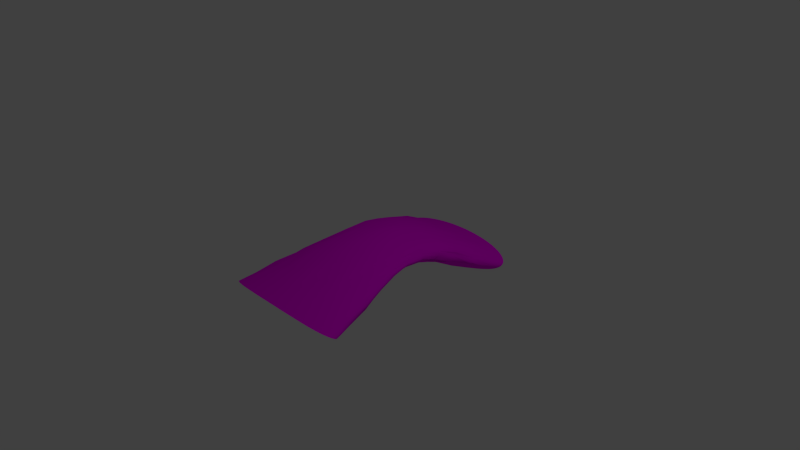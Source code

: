# Source: bridge.blend  (saved by Blender 2.72.0; exported with 4.5.12 LTS)
import bpy
from mathutils import Matrix  # noqa: F401  (used for matrix-valued properties, if any)

bpy.ops.wm.read_factory_settings(use_empty=True)
scene = bpy.context.scene
scene.name = 'Scene'

# ---- collections
col_collection_1 = bpy.data.collections.new('Collection 1'); scene.collection.children.link(col_collection_1)

# ---- images (referenced by path relative to the original .blend; pixels are not part of the script)
import os
ASSET_DIR = os.environ.get("B2B_ASSET_DIR", "")  # directory of the original .blend (textures are referenced by path, not embedded)
HERE = os.path.dirname(os.path.abspath(__file__))  # packed textures are extracted next to this script under _unpacked/

def load_image(name, relpath, width, height, colorspace="sRGB"):
    """Load a texture the original file referenced (path relative to the .blend, or extracted next to this script)."""
    p = next((c for c in (os.path.join(HERE, relpath), os.path.join(ASSET_DIR, relpath)) if relpath and os.path.exists(c)), "")
    if p:
        img = bpy.data.images.load(p, check_existing=True)
        img.name = name
    else:  # same state as the original file: an image datablock whose file is absent (Cycles renders it pink)
        img = bpy.data.images.new(name, width, height)
        img.source = "FILE"
        img.filepath = "//" + (relpath or name)
    img.colorspace_settings.name = colorspace
    return img
img_tex_medium_png_002 = load_image('tex_medium.png.002', 'tex_medium.png', 1024, 1024, 'sRGB')

# ---- materials (node trees are filled in below, after node groups)
mat_bridge_material = bpy.data.materials.new('Bridge-material')
mat_bridge_material.alpha_threshold = 0.0
mat_bridge_material.roughness = 0.5

# ---- material node trees
mat_bridge_material.use_nodes = True; mat_bridge_material.node_tree.nodes.clear()
_N = mat_bridge_material.node_tree.nodes; _L = mat_bridge_material.node_tree.links
n0 = _N.new('ShaderNodeOutputMaterial'); n0.name = 'Material Output'; n0.location = (300, 300)
n1 = _N.new('ShaderNodeBsdfDiffuse'); n1.name = 'Diffuse BSDF'; n1.location = (100, 300)
n2 = _N.new('ShaderNodeTexImage'); n2.name = 'Image Texture'; n2.location = (-90, 300)
n2.width = 140
n2.image = img_tex_medium_png_002
_L.new(n1.outputs[0], n0.inputs[0])
_L.new(n2.outputs[0], n1.inputs[0])
n0.is_active_output = True

# ---- world
world_world = bpy.data.worlds.new('World'); scene.world = world_world
world_world.color = (0.05088, 0.05088, 0.05088)
world_world.use_sun_shadow = False
world_world.sun_shadow_jitter_overblur = 0.0
world_world.cycles.sampling_method = 'MANUAL'
world_world.cycles.sample_map_resolution = 256

# ---- cameras
cam_camera = bpy.data.cameras.new('Camera')
cam_camera.clip_end = 100.0
cam_camera.lens = 35.0
cam_camera.sensor_width = 32.0
cam_camera.sensor_height = 18.0
cam_camera.ortho_scale = 7.314
cam_camera.dof.focus_distance = 0.0

# ---- lights
light_lamp = bpy.data.lights.new('Lamp', 'POINT')
light_lamp.transmission_factor = 0.0
light_lamp.cutoff_distance = 30.0
light_lamp.energy = 100.0
light_lamp.shadow_buffer_clip_start = 1.001
light_lamp.shadow_soft_size = 0.1
light_lamp.shadow_maximum_resolution = 0.006
light_lamp.use_absolute_resolution = True
light_lamp.cycles.use_multiple_importance_sampling = False

# ---- meshes
me_cylinder = bpy.data.meshes.new('Cylinder')
me_cylinder.from_pydata([(0.08983, -0.4151, 1.096), (0.2662, -0.4369, 1.092), (0.4328, -0.4784, 1.083), (0.5833, -0.5361, 1.07), (0.7119, -0.6056, 1.052), (0.8134, -0.6828, 1.03), (0.8836, -0.7641, 1.004), (0.9195, -0.8474, 0.9761), (0.9195, -0.9312, 0.9471), (0.8836, -1.014, 0.9189), (0.8134, -1.096, 0.8931), (0.7119, -1.173, 0.8709), (0.5833, -1.242, 0.8531), (0.4328, -1.3, 0.8399), (0.2662, -1.342, 0.8313), (0.08983, -1.363, 0.827), (-0.08983, -1.363, 0.827), (-0.2662, -1.342, 0.8313), (-0.4328, -1.3, 0.8399), (-0.5833, -1.242, 0.8531), (-0.7119, -1.173, 0.8709), (-0.8134, -1.096, 0.8931), (-0.8836, -1.014, 0.9189), (-0.9195, -0.9312, 0.9471), (-0.9195, -0.8474, 0.9761), (-0.8836, -0.7641, 1.004), (-0.8134, -0.6828, 1.03), (-0.7119, -0.6056, 1.052), (-0.5833, -0.5361, 1.07), (-0.4328, -0.4784, 1.083), (-0.08983, -0.4151, 1.096), (-0.2662, -0.4369, 1.092), (0.08983, -0.9338, -0.9942), (0.04223, -0.6931, -0.8651), (0.04423, -0.3079, -0.6845), (0.04314, 0.02198, -0.5001), (0.05377, 0.3294, -0.3262), (0.005981, 0.5349, -0.1229), (0.003123, 0.548, 0.06923), (0.00516, 0.4228, 0.3257), (0.01447, 0.2501, 0.4857), (0.03328, -0.0001095, 0.7335), (0.04223, -0.2554, 0.9448), (0.2662, -0.9548, -0.99), (0.2093, -0.7095, -0.8622), (0.1954, -0.338, -0.6601), (0.166, 0.05349, -0.5087), (0.1614, 0.2901, -0.3218), (0.1453, 0.4849, -0.1242), (0.1409, 0.5099, 0.08495), (0.156, 0.4112, 0.2978), (0.159, 0.2441, 0.5031), (0.1909, -0.04517, 0.6999), (0.2093, -0.2723, 0.9417), (0.4328, -0.9949, -0.9815), (0.369, -0.7464, -0.8553), (0.3337, -0.3977, -0.7002), (0.3126, -0.003451, -0.4939), (0.2445, 0.3014, -0.3034), (0.2313, 0.4208, -0.1131), (0.2663, 0.4831, 0.09076), (0.2342, 0.3855, 0.2593), (0.2901, 0.1906, 0.523), (0.3433, -0.06448, 0.7076), (0.369, -0.3102, 0.9345), (0.5833, -1.05, -0.9685), (0.5154, -0.8004, -0.8441), (0.4966, -0.4619, -0.6631), (0.4109, -0.05898, -0.4859), (0.3761, 0.2291, -0.3047), (0.3267, 0.3657, -0.09256), (0.35, 0.3992, 0.09538), (0.3936, 0.3014, 0.2819), (0.4133, 0.1225, 0.5003), (0.4457, -0.1424, 0.7088), (0.5154, -0.366, 0.923), (0.7119, -1.117, -0.9509), (0.643, -0.8672, -0.8286), (0.5984, -0.4907, -0.6893), (0.5444, -0.1064, -0.466), (0.4682, 0.1429, -0.3146), (0.4528, 0.3139, -0.1064), (0.4501, 0.3157, 0.07287), (0.4459, 0.2273, 0.2689), (0.5165, 0.02959, 0.4747), (0.58, -0.1924, 0.6989), (0.643, -0.4352, 0.907), (0.8134, -1.19, -0.9291), (0.7464, -0.9426, -0.809), (0.7033, -0.5491, -0.6153), (0.6061, -0.2185, -0.4683), (0.567, 0.0405, -0.3279), (0.5558, 0.2283, -0.1066), (0.5544, 0.2081, 0.09436), (0.5676, 0.1365, 0.2883), (0.5807, -0.02629, 0.4705), (0.6573, -0.2866, 0.7053), (0.7464, -0.5138, 0.8868), (0.8836, -1.267, -0.9037), (0.8212, -1.023, -0.7859), (0.745, -0.6644, -0.6082), (0.7008, -0.3138, -0.4383), (0.6281, -0.06463, -0.273), (0.5754, 0.1144, -0.07811), (0.6003, 0.1042, 0.04115), (0.6405, 0.03768, 0.2511), (0.6698, -0.09204, 0.4509), (0.742, -0.3959, 0.6878), (0.8212, -0.5978, 0.8628), (0.9195, -1.345, -0.8759), (0.864, -1.106, -0.7602), (0.7858, -0.7619, -0.5976), (0.6822, -0.3998, -0.4313), (0.6432, -0.1409, -0.2728), (0.6067, -0.01634, -0.1317), (0.6134, -0.004694, 0.04689), (0.6744, -0.0477, 0.2769), (0.732, -0.2341, 0.4277), (0.8004, -0.456, 0.6026), (0.864, -0.6846, 0.8363), (0.9195, -1.424, -0.8473), (0.8726, -1.189, -0.7334), (0.8257, -0.8616, -0.5641), (0.6917, -0.4902, -0.4211), (0.6545, -0.2373, -0.2645), (0.6368, -0.08401, -0.1125), (0.6285, -0.07054, 0.0704), (0.6747, -0.1399, 0.2258), (0.7324, -0.3158, 0.3968), (0.7931, -0.5789, 0.575), (0.8726, -0.7723, 0.8086), (0.8836, -1.502, -0.8196), (0.8468, -1.273, -0.707), (0.7853, -0.928, -0.5486), (0.6954, -0.6235, -0.3934), (0.6158, -0.3557, -0.2354), (0.5981, -0.1798, -0.1026), (0.5758, -0.1934, 0.04964), (0.6162, -0.2551, 0.2488), (0.67, -0.4521, 0.3983), (0.7726, -0.6263, 0.5941), (0.8468, -0.8598, 0.7812), (0.8134, -1.579, -0.7942), (0.7876, -1.354, -0.6824), (0.7216, -1.06, -0.5442), (0.6431, -0.7024, -0.3774), (0.627, -0.4324, -0.2272), (0.5607, -0.3174, -0.09754), (0.5373, -0.3142, 0.02953), (0.5427, -0.3954, 0.2065), (0.6417, -0.5171, 0.3557), (0.7461, -0.7752, 0.5676), (0.7876, -0.9455, 0.7558), (0.7119, -1.652, -0.7723), (0.698, -1.433, -0.6609), (0.6366, -1.122, -0.5038), (0.5832, -0.776, -0.362), (0.5075, -0.5511, -0.2261), (0.4988, -0.3752, -0.1029), (0.4896, -0.3879, 0.04306), (0.5025, -0.4699, 0.1806), (0.5659, -0.6107, 0.3553), (0.631, -0.839, 0.5464), (0.698, -1.027, 0.7336), (0.5833, -1.719, -0.7548), (0.5819, -1.504, -0.6434), (0.5268, -1.221, -0.5005), (0.4558, -0.8885, -0.3596), (0.4157, -0.6457, -0.2004), (0.4069, -0.4969, -0.1406), (0.3904, -0.5086, 0.05262), (0.4511, -0.5766, 0.1984), (0.4593, -0.7133, 0.3462), (0.5519, -0.8902, 0.5169), (0.5819, -1.102, 0.7155), (0.4328, -1.774, -0.7418), (0.4442, -1.565, -0.6301), (0.3872, -1.25, -0.4872), (0.3571, -0.9189, -0.356), (0.312, -0.7214, -0.1897), (0.3026, -0.5788, -0.0917), (0.3013, -0.5567, 0.02323), (0.3053, -0.6418, 0.1526), (0.3842, -0.7845, 0.3202), (0.4332, -0.954, 0.5234), (0.4442, -1.165, 0.7017), (0.2662, -1.814, -0.7333), (0.2904, -1.611, -0.621), (0.2548, -1.299, -0.4722), (0.2169, -1.011, -0.3667), (0.2127, -0.7747, -0.204), (0.2033, -0.6628, -0.1089), (0.2029, -0.6081, 0.02704), (0.2024, -0.6875, 0.1598), (0.2037, -0.8406, 0.3287), (0.2633, -1.021, 0.4987), (0.2904, -1.212, 0.6924), (0.08983, -1.835, -0.7291), (0.1263, -1.638, -0.6161), (0.11, -1.321, -0.4704), (0.0942, -1.035, -0.3458), (0.09086, -0.7884, -0.2125), (0.08257, -0.6616, -0.09043), (0.1066, -0.6423, 0.06817), (0.09903, -0.7129, 0.1795), (0.1058, -0.8573, 0.3393), (0.1017, -1.043, 0.5119), (0.1263, -1.24, 0.6873), (-0.08983, -1.835, -0.7291), (-0.04223, -1.644, -0.6151), (-0.01002, -1.313, -0.4656), (-0.03678, -1.036, -0.34), (0.009788, -0.8225, -0.2084), (-0.04823, -0.6569, -0.09307), (-0.01375, -0.6298, -0.0004341), (-0.06047, -0.7246, 0.1465), (-0.0358, -0.8629, 0.3185), (-0.03342, -1.053, 0.5002), (-0.04223, -1.245, 0.6863), (-0.2662, -1.814, -0.7333), (-0.2093, -1.627, -0.6181), (-0.1813, -1.307, -0.4712), (-0.1621, -1.005, -0.3486), (-0.1534, -0.7744, -0.2145), (-0.1756, -0.6637, -0.09382), (-0.1456, -0.6168, 0.008526), (-0.1379, -0.6927, 0.1598), (-0.1631, -0.8433, 0.3202), (-0.1846, -1.042, 0.5078), (-0.2093, -1.228, 0.6893), (-0.4328, -1.774, -0.7418), (-0.369, -1.59, -0.625), (-0.377, -1.27, -0.4759), (-0.2907, -1.005, -0.3413), (-0.2895, -0.7758, -0.2176), (-0.2511, -0.6391, -0.06139), (-0.2455, -0.6061, 0.001457), (-0.2786, -0.6431, 0.1671), (-0.2589, -0.7912, 0.3364), (-0.3351, -1.002, 0.509), (-0.369, -1.191, 0.6965), (-0.5833, -1.719, -0.7548), (-0.5154, -1.536, -0.6362), (-0.4622, -1.224, -0.4888), (-0.4128, -0.9101, -0.3578), (-0.366, -0.6718, -0.2259), (-0.3865, -0.5632, -0.0769), (-0.3517, -0.4943, 0.05247), (-0.3697, -0.6041, 0.1719), (-0.4076, -0.7379, 0.3394), (-0.4656, -0.9383, 0.4966), (-0.5154, -1.135, 0.708), (-0.7119, -1.652, -0.7723), (-0.643, -1.47, -0.6516), (-0.5593, -1.145, -0.4937), (-0.5226, -0.8137, -0.36), (-0.5043, -0.5561, -0.239), (-0.4668, -0.4801, -0.1356), (-0.4097, -0.4487, 0.02588), (-0.4692, -0.5241, 0.1818), (-0.5185, -0.6608, 0.35), (-0.57, -0.8415, 0.5503), (-0.643, -1.066, 0.724), (-0.8134, -1.579, -0.7942), (-0.7464, -1.394, -0.6712), (-0.6804, -1.058, -0.4981), (-0.6131, -0.7394, -0.3882), (-0.5243, -0.5024, -0.1987), (-0.5204, -0.3715, -0.102), (-0.5261, -0.3229, 0.07142), (-0.5554, -0.418, 0.1943), (-0.6241, -0.5762, 0.3597), (-0.6941, -0.7814, 0.583), (-0.7464, -0.987, 0.7443), (-0.8836, -1.502, -0.8196), (-0.8212, -1.314, -0.6944), (-0.7476, -0.9725, -0.518), (-0.6818, -0.6421, -0.3749), (-0.6293, -0.4311, -0.2549), (-0.5674, -0.3071, -0.08617), (-0.624, -0.2412, 0.03071), (-0.584, -0.3336, 0.202), (-0.6707, -0.4797, 0.3821), (-0.7774, -0.6997, 0.5628), (-0.8212, -0.903, 0.7682), (-0.9195, -1.424, -0.8473), (-0.864, -1.231, -0.72), (-0.7794, -0.8941, -0.5593), (-0.7022, -0.556, -0.4006), (-0.632, -0.2889, -0.2671), (-0.6164, -0.1621, -0.1036), (-0.603, -0.1692, 0.0366), (-0.6502, -0.2209, 0.2218), (-0.7178, -0.3988, 0.3854), (-0.7807, -0.6026, 0.5938), (-0.864, -0.8162, 0.7947), (-0.9195, -1.345, -0.8759), (-0.8726, -1.147, -0.7469), (-0.7836, -0.8109, -0.633), (-0.717, -0.4595, -0.4303), (-0.6566, -0.1954, -0.2613), (-0.64, -0.04652, -0.1143), (-0.6278, -0.07095, 0.0892), (-0.636, -0.1009, 0.2713), (-0.7298, -0.2689, 0.4185), (-0.7987, -0.5114, 0.6127), (-0.8726, -0.7284, 0.8225), (-0.8836, -1.267, -0.9037), (-0.8468, -1.064, -0.7733), (-0.7993, -0.7132, -0.6094), (-0.7222, -0.3436, -0.4611), (-0.6272, -0.09283, -0.2808), (-0.5963, 0.02943, -0.09062), (-0.5699, 0.06056, 0.0544), (-0.6263, -0.01855, 0.2539), (-0.6995, -0.1707, 0.4381), (-0.7418, -0.4088, 0.6499), (-0.8468, -0.641, 0.8498), (-0.8134, -1.19, -0.9291), (-0.7876, -0.9824, -0.7979), (-0.7137, -0.5979, -0.6302), (-0.6574, -0.2777, -0.4739), (-0.5918, 0.007494, -0.2756), (-0.546, 0.1675, -0.112), (-0.5455, 0.1583, 0.04749), (-0.5702, 0.1129, 0.2575), (-0.6473, -0.1225, 0.462), (-0.7447, -0.3145, 0.6988), (-0.7876, -0.5553, 0.8752), (-0.7119, -1.117, -0.9509), (-0.698, -0.9041, -0.8193), (-0.6182, -0.5146, -0.687), (-0.5404, -0.1884, -0.4572), (-0.5228, 0.1185, -0.282), (-0.5156, 0.2553, -0.1329), (-0.4956, 0.2823, 0.07437), (-0.5092, 0.1451, 0.2645), (-0.5418, -0.01078, 0.4729), (-0.6066, -0.2627, 0.6716), (-0.698, -0.4736, 0.8974), (-0.5833, -1.05, -0.9685), (-0.5819, -0.8325, -0.8369), (-0.5028, -0.4246, -0.6388), (-0.4718, -0.08267, -0.4871), (-0.4634, 0.1702, -0.2836), (-0.3969, 0.3608, -0.1194), (-0.3719, 0.3644, 0.1168), (-0.4219, 0.2703, 0.2817), (-0.5093, 0.1098, 0.5076), (-0.4843, -0.1557, 0.6904), (-0.5819, -0.3992, 0.9156), (-0.4328, -0.9949, -0.9815), (-0.4442, -0.7715, -0.8502), (-0.3977, -0.3983, -0.6778), (-0.3569, -0.02168, -0.4955), (-0.3241, 0.2677, -0.3214), (-0.3391, 0.3892, -0.09312), (-0.3318, 0.4229, 0.09041), (-0.3348, 0.355, 0.2947), (-0.3635, 0.1637, 0.4687), (-0.3714, -0.09937, 0.7251), (-0.4442, -0.3361, 0.9293), (-0.08983, -0.9338, -0.9942), (-0.1263, -0.6986, -0.8642), (-0.1001, -0.3455, -0.6627), (-0.08812, 0.03196, -0.518), (-0.09225, 0.3459, -0.3183), (-0.0946, 0.4987, -0.1199), (-0.09533, 0.5454, 0.08489), (-0.09711, 0.4328, 0.3027), (-0.09483, 0.2185, 0.535), (-0.1163, -0.01142, 0.7377), (-0.1263, -0.261, 0.9438), (-0.2662, -0.9548, -0.99), (-0.2904, -0.7256, -0.8592), (-0.2573, -0.3255, -0.6766), (-0.2295, 0.02942, -0.5036), (-0.228, 0.3123, -0.3072), (-0.195, 0.4694, -0.1158), (-0.1915, 0.4981, 0.09804), (-0.2026, 0.3993, 0.3016), (-0.2736, 0.1831, 0.5172), (-0.2506, -0.04176, 0.7159), (-0.2904, -0.2888, 0.9387), (2.199e-07, -0.4123, 1.097), (0.1788, -0.9417, -0.9926), (0.3511, -0.9727, -0.9863), (0.5104, -1.021, -0.9756), (0.6507, -1.082, -0.9603), (0.7664, -1.153, -0.9405), (0.8527, -1.228, -0.9168), (0.906, -1.306, -0.89), (0.924, -1.385, -0.8616), (0.906, -1.463, -0.8333), (0.8527, -1.541, -0.8065), (0.7664, -1.616, -0.7828), (0.6507, -1.687, -0.763), (0.5104, -1.748, -0.7477), (0.3511, -1.797, -0.737), (0.1788, -1.827, -0.7307), (-2.963e-07, -1.838, -0.7286), (-0.1788, -1.827, -0.7307), (-0.3511, -1.797, -0.737), (-0.5104, -1.748, -0.7477), (-0.6507, -1.687, -0.763), (-0.7664, -1.616, -0.7828), (-0.8527, -1.541, -0.8065), (-0.906, -1.463, -0.8333), (-0.924, -1.385, -0.8616), (-0.906, -1.306, -0.89), (-0.8527, -1.228, -0.9168), (-0.7664, -1.153, -0.9405), (-0.6507, -1.082, -0.9603), (-0.5104, -1.021, -0.9756), (-0.3511, -0.9727, -0.9863), (-0.1788, -0.9417, -0.9926), (2.196e-07, -0.9311, -0.9947), (0.1788, -0.4233, 1.095), (0.3511, -0.4554, 1.088), (0.5104, -0.5055, 1.077), (0.6507, -0.5697, 1.062), (0.7664, -0.6435, 1.042), (0.8527, -0.7231, 1.018), (0.906, -0.8056, 0.9904), (0.924, -0.8893, 0.9616), (0.906, -0.9729, 0.9328), (0.8527, -1.055, 0.9056), (0.7664, -1.135, 0.8815), (0.6507, -1.209, 0.8615), (0.5104, -1.273, 0.8459), (0.3511, -1.323, 0.835), (0.1788, -1.355, 0.8286), (-2.994e-07, -1.366, 0.8265), (-0.1788, -1.355, 0.8286), (-0.3511, -1.323, 0.835), (-0.5104, -1.273, 0.8459), (-0.6507, -1.209, 0.8615), (-0.7664, -1.135, 0.8815), (-0.8527, -1.055, 0.9056), (-0.906, -0.9729, 0.9328), (-0.924, -0.8893, 0.9616), (-0.906, -0.8056, 0.9904), (-0.8527, -0.7231, 1.018), (-0.7664, -0.6435, 1.042), (-0.6507, -0.5697, 1.062), (-0.5104, -0.5055, 1.077), (-0.3511, -0.4554, 1.088), (-0.1788, -0.4233, 1.095), (0.04413, -0.8593, -0.9516), (0.132, -0.8647, -0.9506), (0.04413, -0.3651, 1.047), (0.132, -0.3707, 1.046), (0.2187, -0.8753, -0.9486), (0.3034, -0.891, -0.9455), (0.2187, -0.3817, 1.044), (0.3034, -0.3979, 1.041), (0.3853, -0.9113, -0.9413), (0.4637, -0.9358, -0.936), (0.3853, -0.4189, 1.036), (0.4637, -0.4443, 1.031), (0.5378, -0.9639, -0.9296), (0.6068, -0.9951, -0.9221), (0.5378, -0.4735, 1.024), (0.6068, -0.506, 1.017), (0.6702, -1.029, -0.9135), (0.7273, -1.065, -0.9038), (0.6702, -0.5412, 1.008), (0.7273, -0.5786, 0.9979), (0.7773, -1.102, -0.893), (0.82, -1.14, -0.8813), (0.7773, -0.6177, 0.987), (0.82, -0.658, 0.9751), (0.8546, -1.179, -0.8688), (0.881, -1.219, -0.8557), (0.8546, -0.6993, 0.9623), (0.881, -0.7411, 0.9489), (0.8987, -1.259, -0.842), (0.9076, -1.299, -0.828), (0.8987, -0.7834, 0.9349), (0.9076, -0.8258, 0.9207), (0.9076, -1.339, -0.814), (0.8987, -1.379, -0.8), (0.9076, -0.8683, 0.9063), (0.8987, -0.9108, 0.8921), (0.881, -1.419, -0.7864), (0.8546, -1.459, -0.7732), (0.881, -0.953, 0.8781), (0.8546, -0.9949, 0.8647), (0.82, -1.498, -0.7607), (0.7773, -1.536, -0.749), (0.82, -1.036, 0.8519), (0.7773, -1.076, 0.84), (0.7273, -1.573, -0.7383), (0.6702, -1.609, -0.7285), (0.7273, -1.116, 0.829), (0.6702, -1.153, 0.8191), (0.6068, -1.643, -0.7199), (0.5378, -1.674, -0.7124), (0.6068, -1.188, 0.8103), (0.5378, -1.221, 0.8026), (0.4637, -1.702, -0.706), (0.3853, -1.727, -0.7007), (0.4637, -1.25, 0.7961), (0.3853, -1.275, 0.7907), (0.3034, -1.747, -0.6966), (0.2187, -1.763, -0.6935), (0.3034, -1.296, 0.7865), (0.2187, -1.312, 0.7833), (0.132, -1.773, -0.6914), (0.04413, -1.779, -0.6904), (0.132, -1.323, 0.7812), (0.04413, -1.329, 0.7802), (-0.04413, -1.779, -0.6904), (-0.132, -1.773, -0.6914), (-0.04413, -1.329, 0.7802), (-0.132, -1.323, 0.7812), (-0.2187, -1.763, -0.6935), (-0.3034, -1.747, -0.6966), (-0.2187, -1.312, 0.7833), (-0.3034, -1.296, 0.7865), (-0.3853, -1.727, -0.7007), (-0.4637, -1.702, -0.706), (-0.3853, -1.275, 0.7907), (-0.4637, -1.25, 0.7961), (-0.5378, -1.674, -0.7124), (-0.6068, -1.643, -0.7199), (-0.5378, -1.221, 0.8026), (-0.6068, -1.188, 0.8103), (-0.6702, -1.609, -0.7285), (-0.7273, -1.573, -0.7383), (-0.6702, -1.153, 0.8191), (-0.7273, -1.116, 0.829), (-0.7773, -1.536, -0.749), (-0.82, -1.498, -0.7607), (-0.7773, -1.076, 0.84), (-0.82, -1.036, 0.8519), (-0.8546, -1.459, -0.7732), (-0.881, -1.419, -0.7864), (-0.8546, -0.9949, 0.8647), (-0.881, -0.953, 0.8781), (-0.8987, -1.379, -0.8), (-0.9076, -1.339, -0.814), (-0.8987, -0.9108, 0.8921), (-0.9076, -0.8683, 0.9063), (-0.9076, -1.299, -0.828), (-0.8987, -1.259, -0.842), (-0.9076, -0.8258, 0.9207), (-0.8987, -0.7834, 0.9349), (-0.881, -1.219, -0.8557), (-0.8546, -1.179, -0.8688), (-0.881, -0.7411, 0.9489), (-0.8546, -0.6992, 0.9623), (-0.82, -1.14, -0.8813), (-0.7773, -1.102, -0.893), (-0.82, -0.658, 0.9751), (-0.7773, -0.6177, 0.987), (-0.7273, -1.065, -0.9038), (-0.6702, -1.029, -0.9135), (-0.7273, -0.5786, 0.9979), (-0.6702, -0.5412, 1.008), (-0.6068, -0.9951, -0.9221), (-0.5378, -0.9639, -0.9296), (-0.6068, -0.506, 1.017), (-0.5378, -0.4735, 1.024), (-0.4637, -0.9358, -0.936), (-0.3853, -0.9113, -0.9413), (-0.4637, -0.4443, 1.031), (-0.3853, -0.4189, 1.036), (-0.132, -0.8647, -0.9506), (-0.04413, -0.8593, -0.9516), (-0.132, -0.3707, 1.046), (-0.04413, -0.3651, 1.047), (-0.3034, -0.891, -0.9455), (-0.2187, -0.8753, -0.9486), (-0.3034, -0.3979, 1.041), (-0.2187, -0.3817, 1.044)], [], [(37, 367, 368, 38), (555, 558, 339), (450, 0, 451), (89, 78, 79, 90), (449, 32, 448), (44, 33, 34, 45), (78, 67, 68, 79), (67, 56, 57, 68), (450, 451, 42), (572, 374, 573), (456, 453, 55), (363, 568, 573), (47, 36, 37, 48), (455, 418, 458), (452, 44, 453), (452, 385, 449), (55, 453, 44), (454, 1, 455), (453, 386, 43), (43, 385, 452), (49, 38, 39, 50), (453, 43, 452), (55, 44, 45, 56), (50, 39, 40, 51), (57, 46, 47, 58), (51, 40, 41, 52), (58, 47, 48, 59), (52, 41, 42, 53), (59, 48, 49, 60), (451, 53, 42), (60, 49, 50, 61), (56, 45, 46, 57), (61, 50, 51, 62), (111, 100, 101, 112), (62, 51, 52, 63), (454, 455, 53), (63, 52, 53, 64), (460, 457, 66), (455, 64, 53), (459, 419, 462), (456, 55, 457), (456, 386, 453), (66, 457, 55), (458, 2, 459), (457, 387, 54), (54, 386, 456), (457, 54, 456), (66, 55, 56, 67), (68, 57, 58, 69), (69, 58, 59, 70), (70, 59, 60, 71), (71, 60, 61, 72), (72, 61, 62, 73), (122, 111, 112, 123), (73, 62, 63, 74), (458, 459, 64), (74, 63, 64, 75), (464, 461, 77), (459, 75, 64), (463, 420, 466), (460, 66, 461), (460, 387, 457), (77, 461, 66), (462, 3, 463), (461, 388, 65), (65, 387, 460), (461, 65, 460), (77, 66, 67, 78), (79, 68, 69, 80), (80, 69, 70, 81), (81, 70, 71, 82), (82, 71, 72, 83), (83, 72, 73, 84), (133, 122, 123, 134), (84, 73, 74, 85), (462, 463, 75), (85, 74, 75, 86), (468, 465, 88), (463, 86, 75), (467, 421, 470), (464, 77, 465), (464, 388, 461), (88, 465, 77), (466, 4, 467), (465, 389, 76), (76, 388, 464), (465, 76, 464), (88, 77, 78, 89), (90, 79, 80, 91), (91, 80, 81, 92), (92, 81, 82, 93), (93, 82, 83, 94), (94, 83, 84, 95), (144, 133, 134, 145), (95, 84, 85, 96), (466, 467, 86), (96, 85, 86, 97), (472, 469, 99), (467, 97, 86), (471, 422, 474), (468, 88, 469), (468, 389, 465), (99, 469, 88), (470, 5, 471), (469, 390, 87), (87, 389, 468), (469, 87, 468), (99, 88, 89, 100), (101, 90, 91, 102), (102, 91, 92, 103), (103, 92, 93, 104), (104, 93, 94, 105), (105, 94, 95, 106), (155, 144, 145, 156), (106, 95, 96, 107), (470, 471, 97), (107, 96, 97, 108), (476, 473, 110), (471, 108, 97), (475, 423, 478), (472, 99, 473), (472, 390, 469), (110, 473, 99), (474, 6, 475), (473, 391, 98), (98, 390, 472), (473, 98, 472), (110, 99, 100, 111), (112, 101, 102, 113), (113, 102, 103, 114), (114, 103, 104, 115), (115, 104, 105, 116), (116, 105, 106, 117), (166, 155, 156, 167), (117, 106, 107, 118), (474, 475, 108), (118, 107, 108, 119), (480, 477, 121), (475, 119, 108), (479, 424, 482), (476, 110, 477), (476, 391, 473), (121, 477, 110), (478, 7, 479), (477, 392, 109), (109, 391, 476), (477, 109, 476), (121, 110, 111, 122), (123, 112, 113, 124), (124, 113, 114, 125), (125, 114, 115, 126), (126, 115, 116, 127), (127, 116, 117, 128), (177, 166, 167, 178), (128, 117, 118, 129), (478, 479, 119), (129, 118, 119, 130), (484, 481, 132), (479, 130, 119), (483, 425, 486), (480, 121, 481), (480, 392, 477), (132, 481, 121), (482, 8, 483), (481, 393, 120), (120, 392, 480), (481, 120, 480), (132, 121, 122, 133), (134, 123, 124, 135), (135, 124, 125, 136), (136, 125, 126, 137), (137, 126, 127, 138), (138, 127, 128, 139), (188, 177, 178, 189), (139, 128, 129, 140), (482, 483, 130), (140, 129, 130, 141), (488, 485, 143), (483, 141, 130), (487, 426, 490), (484, 132, 485), (484, 393, 481), (143, 485, 132), (486, 9, 487), (485, 394, 131), (131, 393, 484), (485, 131, 484), (143, 132, 133, 144), (145, 134, 135, 146), (146, 135, 136, 147), (147, 136, 137, 148), (148, 137, 138, 149), (149, 138, 139, 150), (199, 188, 189, 200), (150, 139, 140, 151), (486, 487, 141), (151, 140, 141, 152), (492, 489, 154), (487, 152, 141), (491, 427, 494), (488, 143, 489), (488, 394, 485), (154, 489, 143), (490, 10, 491), (489, 395, 142), (142, 394, 488), (489, 142, 488), (154, 143, 144, 155), (156, 145, 146, 157), (157, 146, 147, 158), (158, 147, 148, 159), (159, 148, 149, 160), (160, 149, 150, 161), (210, 199, 200, 211), (161, 150, 151, 162), (490, 491, 152), (162, 151, 152, 163), (496, 493, 165), (491, 163, 152), (495, 428, 498), (492, 154, 493), (492, 395, 489), (165, 493, 154), (494, 11, 495), (493, 396, 153), (153, 395, 492), (493, 153, 492), (165, 154, 155, 166), (167, 156, 157, 168), (168, 157, 158, 169), (169, 158, 159, 170), (170, 159, 160, 171), (171, 160, 161, 172), (221, 210, 211, 222), (172, 161, 162, 173), (494, 495, 163), (173, 162, 163, 174), (500, 497, 176), (495, 174, 163), (499, 429, 502), (496, 165, 497), (496, 396, 493), (176, 497, 165), (498, 12, 499), (497, 397, 164), (164, 396, 496), (497, 164, 496), (176, 165, 166, 177), (178, 167, 168, 179), (179, 168, 169, 180), (180, 169, 170, 181), (181, 170, 171, 182), (182, 171, 172, 183), (232, 221, 222, 233), (183, 172, 173, 184), (498, 499, 174), (184, 173, 174, 185), (504, 501, 187), (499, 185, 174), (503, 430, 506), (500, 176, 501), (500, 397, 497), (187, 501, 176), (502, 13, 503), (501, 398, 175), (175, 397, 500), (501, 175, 500), (187, 176, 177, 188), (189, 178, 179, 190), (190, 179, 180, 191), (191, 180, 181, 192), (192, 181, 182, 193), (193, 182, 183, 194), (243, 232, 233, 244), (194, 183, 184, 195), (502, 503, 185), (195, 184, 185, 196), (508, 505, 198), (503, 196, 185), (507, 431, 510), (504, 187, 505), (504, 398, 501), (198, 505, 187), (506, 14, 507), (505, 399, 186), (186, 398, 504), (505, 186, 504), (198, 187, 188, 199), (200, 189, 190, 201), (201, 190, 191, 202), (202, 191, 192, 203), (203, 192, 193, 204), (204, 193, 194, 205), (254, 243, 244, 255), (205, 194, 195, 206), (506, 507, 196), (206, 195, 196, 207), (512, 509, 209), (507, 207, 196), (511, 432, 514), (508, 198, 509), (508, 399, 505), (209, 509, 198), (510, 15, 511), (509, 400, 197), (197, 399, 508), (509, 197, 508), (209, 198, 199, 210), (211, 200, 201, 212), (212, 201, 202, 213), (213, 202, 203, 214), (214, 203, 204, 215), (215, 204, 205, 216), (265, 254, 255, 266), (216, 205, 206, 217), (510, 511, 207), (217, 206, 207, 218), (516, 513, 220), (511, 218, 207), (515, 433, 518), (512, 209, 513), (512, 400, 509), (220, 513, 209), (514, 16, 515), (513, 401, 208), (208, 400, 512), (513, 208, 512), (220, 209, 210, 221), (222, 211, 212, 223), (223, 212, 213, 224), (224, 213, 214, 225), (225, 214, 215, 226), (226, 215, 216, 227), (276, 265, 266, 277), (227, 216, 217, 228), (514, 515, 218), (228, 217, 218, 229), (520, 517, 231), (515, 229, 218), (519, 434, 522), (516, 220, 517), (516, 401, 513), (231, 517, 220), (518, 17, 519), (517, 402, 219), (219, 401, 516), (517, 219, 516), (231, 220, 221, 232), (233, 222, 223, 234), (234, 223, 224, 235), (235, 224, 225, 236), (236, 225, 226, 237), (237, 226, 227, 238), (287, 276, 277, 288), (238, 227, 228, 239), (518, 519, 229), (239, 228, 229, 240), (524, 521, 242), (519, 240, 229), (523, 435, 526), (520, 231, 521), (520, 402, 517), (242, 521, 231), (522, 18, 523), (521, 403, 230), (230, 402, 520), (521, 230, 520), (242, 231, 232, 243), (244, 233, 234, 245), (245, 234, 235, 246), (246, 235, 236, 247), (247, 236, 237, 248), (248, 237, 238, 249), (298, 287, 288, 299), (249, 238, 239, 250), (522, 523, 240), (250, 239, 240, 251), (528, 525, 253), (523, 251, 240), (527, 436, 530), (524, 242, 525), (524, 403, 521), (253, 525, 242), (526, 19, 527), (525, 404, 241), (241, 403, 524), (525, 241, 524), (253, 242, 243, 254), (255, 244, 245, 256), (256, 245, 246, 257), (257, 246, 247, 258), (258, 247, 248, 259), (259, 248, 249, 260), (309, 298, 299, 310), (260, 249, 250, 261), (526, 527, 251), (261, 250, 251, 262), (532, 529, 264), (527, 262, 251), (531, 437, 534), (528, 253, 529), (528, 404, 525), (264, 529, 253), (530, 20, 531), (529, 405, 252), (252, 404, 528), (529, 252, 528), (264, 253, 254, 265), (266, 255, 256, 267), (267, 256, 257, 268), (268, 257, 258, 269), (269, 258, 259, 270), (270, 259, 260, 271), (320, 309, 310, 321), (271, 260, 261, 272), (530, 531, 262), (272, 261, 262, 273), (536, 533, 275), (531, 273, 262), (535, 438, 538), (532, 264, 533), (532, 405, 529), (275, 533, 264), (534, 21, 535), (533, 406, 263), (263, 405, 532), (533, 263, 532), (275, 264, 265, 276), (277, 266, 267, 278), (278, 267, 268, 279), (279, 268, 269, 280), (280, 269, 270, 281), (281, 270, 271, 282), (331, 320, 321, 332), (282, 271, 272, 283), (534, 535, 273), (283, 272, 273, 284), (540, 537, 286), (535, 284, 273), (539, 439, 542), (536, 275, 537), (536, 406, 533), (286, 537, 275), (538, 22, 539), (537, 407, 274), (274, 406, 536), (537, 274, 536), (286, 275, 276, 287), (288, 277, 278, 289), (289, 278, 279, 290), (290, 279, 280, 291), (291, 280, 281, 292), (292, 281, 282, 293), (342, 331, 332, 343), (293, 282, 283, 294), (538, 539, 284), (294, 283, 284, 295), (544, 541, 297), (539, 295, 284), (543, 440, 546), (540, 286, 541), (540, 407, 537), (297, 541, 286), (542, 23, 543), (541, 408, 285), (285, 407, 540), (541, 285, 540), (297, 286, 287, 298), (299, 288, 289, 300), (559, 562, 350), (570, 372, 575), (300, 289, 290, 301), (563, 566, 361), (301, 290, 291, 302), (302, 291, 292, 303), (303, 292, 293, 304), (353, 342, 343, 354), (304, 293, 294, 305), (567, 574, 383), (542, 543, 295), (305, 294, 295, 306), (548, 545, 308), (450, 42, 571), (543, 306, 295), (547, 441, 550), (544, 297, 545), (544, 408, 541), (308, 545, 297), (546, 24, 547), (545, 409, 296), (296, 408, 544), (545, 296, 544), (308, 297, 298, 309), (310, 299, 300, 311), (311, 300, 301, 312), (312, 301, 302, 313), (313, 302, 303, 314), (314, 303, 304, 315), (45, 34, 35, 46), (375, 353, 354, 376), (315, 304, 305, 316), (546, 547, 306), (316, 305, 306, 317), (552, 549, 319), (547, 317, 306), (551, 442, 554), (548, 308, 549), (548, 409, 545), (319, 549, 308), (550, 25, 551), (549, 410, 307), (307, 409, 548), (527, 530, 262), (549, 307, 548), (319, 308, 309, 320), (543, 546, 306), (321, 310, 311, 322), (322, 311, 312, 323), (323, 312, 313, 324), (531, 534, 273), (547, 550, 317), (324, 313, 314, 325), (535, 538, 284), (325, 314, 315, 326), (551, 554, 328), (569, 363, 33), (326, 315, 316, 327), (550, 551, 317), (327, 316, 317, 328), (556, 553, 330), (551, 328, 317), (539, 542, 295), (555, 443, 558), (552, 319, 553), (552, 410, 549), (330, 553, 319), (554, 26, 555), (553, 411, 318), (318, 410, 552), (553, 318, 552), (330, 319, 320, 331), (332, 321, 322, 333), (333, 322, 323, 334), (334, 323, 324, 335), (335, 324, 325, 336), (336, 325, 326, 337), (337, 326, 327, 338), (554, 555, 328), (338, 327, 328, 339), (560, 557, 341), (555, 339, 328), (559, 444, 562), (556, 330, 557), (556, 411, 553), (341, 557, 330), (558, 27, 559), (557, 412, 329), (329, 411, 556), (557, 329, 556), (341, 330, 331, 342), (495, 498, 174), (511, 514, 218), (343, 332, 333, 344), (499, 502, 185), (344, 333, 334, 345), (515, 518, 229), (345, 334, 335, 346), (346, 335, 336, 347), (347, 336, 337, 348), (503, 506, 196), (519, 522, 240), (348, 337, 338, 349), (507, 510, 207), (558, 559, 339), (349, 338, 339, 350), (564, 561, 352), (523, 526, 251), (559, 350, 339), (563, 445, 566), (560, 341, 561), (560, 412, 557), (352, 561, 341), (562, 28, 563), (561, 413, 340), (340, 412, 560), (561, 340, 560), (352, 341, 342, 353), (354, 343, 344, 355), (355, 344, 345, 356), (356, 345, 346, 357), (357, 346, 347, 358), (358, 347, 348, 359), (359, 348, 349, 360), (562, 563, 350), (360, 349, 350, 361), (572, 565, 374), (563, 361, 350), (567, 446, 574), (564, 352, 565), (564, 413, 561), (374, 565, 352), (566, 29, 567), (565, 414, 351), (351, 413, 564), (463, 466, 86), (565, 351, 564), (374, 352, 353, 375), (376, 354, 355, 377), (377, 355, 356, 378), (467, 470, 97), (483, 486, 141), (378, 356, 357, 379), (471, 474, 108), (379, 357, 358, 380), (46, 35, 36, 47), (487, 490, 152), (380, 358, 359, 381), (44, 449, 33), (381, 359, 360, 382), (566, 567, 361), (382, 360, 361, 383), (475, 478, 119), (491, 494, 163), (33, 448, 569), (36, 366, 367, 37), (567, 383, 361), (568, 363, 569), (570, 30, 571), (448, 33, 449), (569, 416, 362), (362, 415, 568), (38, 368, 369, 39), (569, 362, 568), (33, 363, 364, 34), (39, 369, 370, 40), (451, 454, 53), (40, 370, 371, 41), (41, 371, 372, 42), (372, 571, 42), (455, 458, 64), (364, 375, 376, 365), (34, 364, 365, 35), (459, 462, 75), (570, 571, 372), (451, 417, 454), (571, 384, 450), (568, 415, 573), (572, 414, 565), (573, 374, 363), (574, 31, 575), (573, 415, 373), (373, 414, 572), (100, 89, 90, 101), (573, 373, 572), (363, 374, 375, 364), (575, 447, 570), (452, 449, 44), (365, 376, 377, 366), (366, 377, 378, 367), (367, 378, 379, 368), (368, 379, 380, 369), (369, 380, 381, 370), (35, 365, 366, 36), (370, 381, 382, 371), (574, 575, 383), (371, 382, 383, 372), (383, 575, 372), (448, 416, 569), (48, 37, 38, 49), (450, 384, 0), (0, 417, 451), (454, 417, 1), (1, 418, 455), (458, 418, 2), (2, 419, 459), (462, 419, 3), (3, 420, 463), (466, 420, 4), (4, 421, 467), (470, 421, 5), (5, 422, 471), (474, 422, 6), (6, 423, 475), (478, 423, 7), (7, 424, 479), (482, 424, 8), (8, 425, 483), (486, 425, 9), (9, 426, 487), (490, 426, 10), (10, 427, 491), (494, 427, 11), (11, 428, 495), (498, 428, 12), (12, 429, 499), (502, 429, 13), (13, 430, 503), (506, 430, 14), (14, 431, 507), (510, 431, 15), (15, 432, 511), (514, 432, 16), (16, 433, 515), (518, 433, 17), (17, 434, 519), (522, 434, 18), (18, 435, 523), (526, 435, 19), (19, 436, 527), (530, 436, 20), (20, 437, 531), (534, 437, 21), (21, 438, 535), (538, 438, 22), (22, 439, 539), (542, 439, 23), (23, 440, 543), (546, 440, 24), (24, 441, 547), (550, 441, 25), (25, 442, 551), (554, 442, 26), (26, 443, 555), (558, 443, 27), (27, 444, 559), (562, 444, 28), (28, 445, 563), (566, 445, 29), (29, 446, 567), (570, 447, 30), (30, 384, 571), (574, 446, 31), (31, 447, 575), (32, 416, 448), (449, 385, 32), (479, 482, 130)])
me_cylinder.polygons.foreach_set('use_smooth', [True] * 736)
_uv = me_cylinder.uv_layers.new(name='UVMap')
_uv.uv.foreach_set('vector', [0.4955, 0.5267, 0.4751, 0.534, 0.475, 0.4978, 0.4949, 0.4993, 0.9977, 0.3959, 0.9876, 0.3913, 0.9821, 0.3555, 0.8322, 0.3627, 0.8228, 0.3799, 0.8144, 0.3632, 0.4977, 0.3805, 0.4787, 0.3923, 0.4152, 0.314, 0.4388, 0.3228, 0.5209, 0.9278, 0.5124, 0.9479, 0.5032, 0.9268, 0.5366, 0.8838, 0.5028, 0.8807, 0.5032, 0.7764, 0.5338, 0.7796, 0.6153, 0.8155, 0.5947, 0.8061, 0.5773, 0.6984, 0.6044, 0.7059, 0.5947, 0.8061, 0.5617, 0.7973, 0.5575, 0.6878, 0.5773, 0.6984, 0.8322, 0.3627, 0.8144, 0.3632, 0.833, 0.3259, 0.4329, 0.9327, 0.4355, 0.8868, 0.45, 0.9298, 0.5722, 0.9364, 0.5556, 0.9327, 0.5689, 0.8906, 0.4687, 0.8817, 0.4676, 0.9278, 0.45, 0.9298, 0.5269, 0.6038, 0.5051, 0.5961, 0.4955, 0.5267, 0.5236, 0.5374, 0.7797, 0.3663, 0.7699, 0.3844, 0.7631, 0.3688, 0.5385, 0.9298, 0.5366, 0.8838, 0.5556, 0.9327, 0.5385, 0.9298, 0.5304, 0.9494, 0.5209, 0.9278, 0.5689, 0.8906, 0.5556, 0.9327, 0.5366, 0.8838, 0.7969, 0.3644, 0.7871, 0.3823, 0.7797, 0.3663, 0.5556, 0.9327, 0.5653, 0.9551, 0.5481, 0.9518, 0.5481, 0.9518, 0.5304, 0.9494, 0.5385, 0.9298, 0.8156, 0.04174, 0.8436, 0.03294, 0.8427, 0.1006, 0.8122, 0.09694, 0.5556, 0.9327, 0.5481, 0.9518, 0.5385, 0.9298, 0.5689, 0.8906, 0.5366, 0.8838, 0.5338, 0.7796, 0.5617, 0.7973, 0.8122, 0.09694, 0.8427, 0.1006, 0.8402, 0.1584, 0.811, 0.1621, 0.5575, 0.6878, 0.5278, 0.6777, 0.5269, 0.6038, 0.5437, 0.5991, 0.811, 0.1621, 0.8402, 0.1584, 0.8356, 0.245, 0.8036, 0.2459, 0.5437, 0.5991, 0.5269, 0.6038, 0.5236, 0.5374, 0.541, 0.5495, 0.8036, 0.2459, 0.8356, 0.245, 0.833, 0.3259, 0.7991, 0.3277, 0.541, 0.5495, 0.5236, 0.5374, 0.5228, 0.5053, 0.5481, 0.5102, 0.8144, 0.3632, 0.7991, 0.3277, 0.833, 0.3259, 0.7902, 0.04689, 0.8156, 0.04174, 0.8122, 0.09694, 0.7963, 0.09396, 0.5617, 0.7973, 0.5338, 0.7796, 0.5278, 0.6777, 0.5575, 0.6878, 0.7963, 0.09396, 0.8122, 0.09694, 0.811, 0.1621, 0.7843, 0.1743, 0.5424, 0.3913, 0.5217, 0.3869, 0.462, 0.3235, 0.4782, 0.3269, 0.7843, 0.1743, 0.811, 0.1621, 0.8036, 0.2459, 0.7728, 0.2501, 0.7969, 0.3644, 0.7797, 0.3663, 0.7991, 0.3277, 0.7728, 0.2501, 0.8036, 0.2459, 0.7991, 0.3277, 0.7668, 0.3322, 0.603, 0.946, 0.588, 0.9409, 0.5985, 0.9006, 0.7797, 0.3663, 0.7668, 0.3322, 0.7991, 0.3277, 0.7472, 0.3718, 0.7375, 0.3903, 0.7321, 0.3752, 0.5722, 0.9364, 0.5689, 0.8906, 0.588, 0.9409, 0.5722, 0.9364, 0.5653, 0.9551, 0.5556, 0.9327, 0.5985, 0.9006, 0.588, 0.9409, 0.5689, 0.8906, 0.7631, 0.3688, 0.7533, 0.3871, 0.7472, 0.3718, 0.588, 0.9409, 0.5975, 0.9639, 0.5818, 0.9592, 0.5818, 0.9592, 0.5653, 0.9551, 0.5722, 0.9364, 0.588, 0.9409, 0.5818, 0.9592, 0.5722, 0.9364, 0.5985, 0.9006, 0.5689, 0.8906, 0.5617, 0.7973, 0.5947, 0.8061, 0.5773, 0.6984, 0.5575, 0.6878, 0.5437, 0.5991, 0.5703, 0.6145, 0.5703, 0.6145, 0.5437, 0.5991, 0.541, 0.5495, 0.5603, 0.5585, 0.337, 0.1912, 0.3219, 0.1907, 0.3221, 0.139, 0.3415, 0.1448, 0.773, 0.06142, 0.7902, 0.04689, 0.7963, 0.09396, 0.7638, 0.1116, 0.7638, 0.1116, 0.7963, 0.09396, 0.7843, 0.1743, 0.7592, 0.1811, 0.5647, 0.3904, 0.5424, 0.3913, 0.4782, 0.3269, 0.4964, 0.3304, 0.7592, 0.1811, 0.7843, 0.1743, 0.7728, 0.2501, 0.7518, 0.263, 0.7631, 0.3688, 0.7472, 0.3718, 0.7668, 0.3322, 0.7518, 0.263, 0.7728, 0.2501, 0.7668, 0.3322, 0.737, 0.339, 0.6298, 0.9576, 0.617, 0.9516, 0.6243, 0.9127, 0.7472, 0.3718, 0.737, 0.339, 0.7668, 0.3322, 0.7181, 0.379, 0.709, 0.3977, 0.7052, 0.3831, 0.603, 0.946, 0.5985, 0.9006, 0.617, 0.9516, 0.603, 0.946, 0.5975, 0.9639, 0.588, 0.9409, 0.6243, 0.9127, 0.617, 0.9516, 0.5985, 0.9006, 0.7321, 0.3752, 0.7227, 0.3938, 0.7181, 0.379, 0.617, 0.9516, 0.6259, 0.9749, 0.6122, 0.9692, 0.6122, 0.9692, 0.5975, 0.9639, 0.603, 0.946, 0.617, 0.9516, 0.6122, 0.9692, 0.603, 0.946, 0.6243, 0.9127, 0.5985, 0.9006, 0.5947, 0.8061, 0.6153, 0.8155, 0.6044, 0.7059, 0.5773, 0.6984, 0.5703, 0.6145, 0.5889, 0.6339, 0.5889, 0.6339, 0.5703, 0.6145, 0.5603, 0.5585, 0.5858, 0.5712, 0.3507, 0.2002, 0.337, 0.1912, 0.3415, 0.1448, 0.3599, 0.1574, 0.3599, 0.1574, 0.3415, 0.1448, 0.3718, 0.1075, 0.3872, 0.1163, 0.3872, 0.1163, 0.3718, 0.1075, 0.4186, 0.06727, 0.4387, 0.08126, 0.5768, 0.3901, 0.5647, 0.3904, 0.4964, 0.3304, 0.5236, 0.3322, 0.7381, 0.1915, 0.7592, 0.1811, 0.7518, 0.263, 0.7246, 0.2691, 0.7321, 0.3752, 0.7181, 0.379, 0.737, 0.339, 0.7246, 0.2691, 0.7518, 0.263, 0.737, 0.339, 0.711, 0.3472, 0.6515, 0.9703, 0.6413, 0.9639, 0.6452, 0.926, 0.7181, 0.379, 0.711, 0.3472, 0.737, 0.339, 0.6936, 0.3873, 0.6854, 0.4059, 0.6833, 0.3916, 0.6298, 0.9576, 0.6243, 0.9127, 0.6413, 0.9639, 0.6298, 0.9576, 0.6259, 0.9749, 0.617, 0.9516, 0.6452, 0.926, 0.6413, 0.9639, 0.6243, 0.9127, 0.7052, 0.3831, 0.6965, 0.4017, 0.6936, 0.3873, 0.6413, 0.9639, 0.6493, 0.9872, 0.6382, 0.9809, 0.6382, 0.9809, 0.6259, 0.9749, 0.6298, 0.9576, 0.6413, 0.9639, 0.6382, 0.9809, 0.6298, 0.9576, 0.6452, 0.926, 0.6243, 0.9127, 0.6153, 0.8155, 0.6365, 0.8183, 0.6168, 0.7298, 0.6044, 0.7059, 0.5889, 0.6339, 0.6089, 0.6572, 0.6089, 0.6572, 0.5889, 0.6339, 0.5858, 0.5712, 0.6067, 0.5892, 0.3708, 0.2077, 0.3507, 0.2002, 0.3599, 0.1574, 0.3854, 0.1612, 0.2908, 0.6742, 0.2708, 0.6976, 0.2671, 0.6473, 0.2908, 0.6268, 0.2908, 0.6268, 0.2671, 0.6473, 0.2776, 0.5759, 0.2902, 0.5664, 0.8245, 0.5395, 0.8478, 0.5241, 0.9166, 0.5473, 0.904, 0.5601, 0.4515, 0.08703, 0.4387, 0.08126, 0.4956, 0.04321, 0.5168, 0.04914, 0.7052, 0.3831, 0.6936, 0.3873, 0.711, 0.3472, 0.7087, 0.2856, 0.7246, 0.2691, 0.711, 0.3472, 0.6899, 0.3562, 0.6102, 0.4834, 0.6008, 0.4832, 0.5836, 0.4532, 0.6936, 0.3873, 0.6899, 0.3562, 0.711, 0.3472, 0.6083, 0.01164, 0.6242, 0.006286, 0.6167, 0.01795, 0.6515, 0.9703, 0.6452, 0.926, 0.6601, 0.9769, 0.6515, 0.9703, 0.6493, 0.9872, 0.6413, 0.9639, 0.5836, 0.4532, 0.6008, 0.4832, 0.5642, 0.4522, 0.5996, 0.005421, 0.6157, 0.0, 0.6083, 0.01164, 0.6601, 0.9769, 0.6667, 1.0, 0.6588, 0.9935, 0.6588, 0.9935, 0.6493, 0.9872, 0.6515, 0.9703, 0.6601, 0.9769, 0.6588, 0.9935, 0.6515, 0.9703, 0.5836, 0.4532, 0.5642, 0.4522, 0.4977, 0.3805, 0.5217, 0.3869, 0.462, 0.3235, 0.4388, 0.3228, 0.3953, 0.2723, 0.4206, 0.2671, 0.4206, 0.2671, 0.3953, 0.2723, 0.3708, 0.2077, 0.3949, 0.2085, 0.3949, 0.2085, 0.3708, 0.2077, 0.3854, 0.1612, 0.4041, 0.1813, 0.4041, 0.1813, 0.3854, 0.1612, 0.41, 0.1198, 0.4296, 0.1364, 0.4296, 0.1364, 0.41, 0.1198, 0.4515, 0.08703, 0.4663, 0.0976, 0.8173, 0.5605, 0.8245, 0.5395, 0.904, 0.5601, 0.8923, 0.5748, 0.4663, 0.0976, 0.4515, 0.08703, 0.5168, 0.04914, 0.5398, 0.06185, 0.5996, 0.005421, 0.6083, 0.01164, 0.5732, 0.02208, 0.5398, 0.06185, 0.5168, 0.04914, 0.5732, 0.02208, 0.5907, 0.03454, 0.6285, 0.4829, 0.6195, 0.4833, 0.6023, 0.4532, 0.6083, 0.01164, 0.5907, 0.03454, 0.5732, 0.02208, 0.625, 0.0243, 0.6405, 0.01899, 0.633, 0.03063, 0.6102, 0.4834, 0.5836, 0.4532, 0.6195, 0.4833, 0.6102, 0.4834, 0.617, 0.4978, 0.6008, 0.4832, 0.6023, 0.4532, 0.6195, 0.4833, 0.5836, 0.4532, 0.6167, 0.01795, 0.6325, 0.01264, 0.625, 0.0243, 0.6195, 0.4833, 0.6352, 0.4974, 0.6262, 0.4978, 0.6262, 0.4978, 0.617, 0.4978, 0.6102, 0.4834, 0.6195, 0.4833, 0.6262, 0.4978, 0.6102, 0.4834, 0.6023, 0.4532, 0.5836, 0.4532, 0.5217, 0.3869, 0.5424, 0.3913, 0.4782, 0.3269, 0.462, 0.3235, 0.4206, 0.2671, 0.4357, 0.2722, 0.4357, 0.2722, 0.4206, 0.2671, 0.3949, 0.2085, 0.4182, 0.2301, 0.4182, 0.2301, 0.3949, 0.2085, 0.4041, 0.1813, 0.4258, 0.187, 0.4258, 0.187, 0.4041, 0.1813, 0.4296, 0.1364, 0.4486, 0.1362, 0.4486, 0.1362, 0.4296, 0.1364, 0.4663, 0.0976, 0.4945, 0.1133, 0.7997, 0.5874, 0.8173, 0.5605, 0.8923, 0.5748, 0.8722, 0.606, 0.4945, 0.1133, 0.4663, 0.0976, 0.5398, 0.06185, 0.5489, 0.08704, 0.6167, 0.01795, 0.625, 0.0243, 0.5907, 0.03454, 0.5489, 0.08704, 0.5398, 0.06185, 0.5907, 0.03454, 0.6075, 0.04716, 0.6457, 0.4815, 0.6373, 0.4823, 0.6201, 0.4522, 0.625, 0.0243, 0.6075, 0.04716, 0.5907, 0.03454, 0.6407, 0.03686, 0.6556, 0.03146, 0.648, 0.04295, 0.6285, 0.4829, 0.6023, 0.4532, 0.6373, 0.4823, 0.6285, 0.4829, 0.6352, 0.4974, 0.6195, 0.4833, 0.6201, 0.4522, 0.6373, 0.4823, 0.6023, 0.4532, 0.633, 0.03063, 0.6482, 0.02529, 0.6407, 0.03686, 0.6373, 0.4823, 0.6525, 0.496, 0.644, 0.4968, 0.644, 0.4968, 0.6352, 0.4974, 0.6285, 0.4829, 0.6373, 0.4823, 0.644, 0.4968, 0.6285, 0.4829, 0.6201, 0.4522, 0.6023, 0.4532, 0.5424, 0.3913, 0.5647, 0.3904, 0.4964, 0.3304, 0.4782, 0.3269, 0.4357, 0.2722, 0.4551, 0.2765, 0.4551, 0.2765, 0.4357, 0.2722, 0.4182, 0.2301, 0.4332, 0.2304, 0.4332, 0.2304, 0.4182, 0.2301, 0.4258, 0.187, 0.4402, 0.1859, 0.4402, 0.1859, 0.4258, 0.187, 0.4486, 0.1362, 0.4635, 0.1542, 0.4635, 0.1542, 0.4486, 0.1362, 0.4945, 0.1133, 0.5085, 0.1258, 0.7954, 0.6218, 0.7997, 0.5874, 0.8722, 0.606, 0.8669, 0.6303, 0.5085, 0.1258, 0.4945, 0.1133, 0.5489, 0.08704, 0.5707, 0.1012, 0.633, 0.03063, 0.6407, 0.03686, 0.6075, 0.04716, 0.5707, 0.1012, 0.5489, 0.08704, 0.6075, 0.04716, 0.6231, 0.05945, 0.6615, 0.4794, 0.6538, 0.4805, 0.6365, 0.4507, 0.6407, 0.03686, 0.6231, 0.05945, 0.6075, 0.04716, 0.6551, 0.04884, 0.6694, 0.04322, 0.6618, 0.05447, 0.6457, 0.4815, 0.6201, 0.4522, 0.6538, 0.4805, 0.6457, 0.4815, 0.6525, 0.496, 0.6373, 0.4823, 0.6365, 0.4507, 0.6538, 0.4805, 0.6201, 0.4522, 0.648, 0.04295, 0.6627, 0.03746, 0.6551, 0.04884, 0.6538, 0.4805, 0.6684, 0.4939, 0.6606, 0.495, 0.6606, 0.495, 0.6525, 0.496, 0.6457, 0.4815, 0.6538, 0.4805, 0.6606, 0.495, 0.6457, 0.4815, 0.6365, 0.4507, 0.6201, 0.4522, 0.5647, 0.3904, 0.5768, 0.3901, 0.5236, 0.3322, 0.4964, 0.3304, 0.4551, 0.2765, 0.4779, 0.2763, 0.4779, 0.2763, 0.4551, 0.2765, 0.4332, 0.2304, 0.4507, 0.2333, 0.4507, 0.2333, 0.4332, 0.2304, 0.4402, 0.1859, 0.4607, 0.1975, 0.4607, 0.1975, 0.4402, 0.1859, 0.4635, 0.1542, 0.4847, 0.1549, 0.3091, 0.696, 0.2922, 0.7158, 0.2908, 0.6539, 0.3091, 0.6347, 0.7878, 0.6544, 0.7954, 0.6218, 0.8669, 0.6303, 0.8492, 0.6646, 0.3091, 0.6347, 0.2908, 0.6539, 0.2927, 0.5765, 0.2991, 0.5664, 0.648, 0.04295, 0.6551, 0.04884, 0.6231, 0.05945, 0.58, 0.09925, 0.5707, 0.1012, 0.6231, 0.05945, 0.6375, 0.07095, 0.7262, 0.5137, 0.732, 0.5052, 0.7591, 0.5222, 0.6551, 0.04884, 0.6375, 0.07095, 0.6231, 0.05945, 0.05459, 0.9847, 0.04018, 0.9846, 0.05044, 0.9753, 0.7378, 0.4988, 0.7714, 0.5077, 0.732, 0.5052, 0.6615, 0.4794, 0.6684, 0.4939, 0.6538, 0.4805, 0.7591, 0.5222, 0.732, 0.5052, 0.7714, 0.5077, 0.6618, 0.05447, 0.6758, 0.04869, 0.6681, 0.05978, 0.732, 0.5052, 0.7141, 0.5054, 0.7198, 0.4978, 0.6758, 0.4926, 0.6684, 0.4939, 0.6615, 0.4794, 0.732, 0.5052, 0.7198, 0.4978, 0.7378, 0.4988, 0.7591, 0.5222, 0.7714, 0.5077, 0.8478, 0.5241, 0.8245, 0.5395, 0.5377, 0.3324, 0.5236, 0.3322, 0.4779, 0.2763, 0.4935, 0.2794, 0.4935, 0.2794, 0.4779, 0.2763, 0.4507, 0.2333, 0.476, 0.24, 0.476, 0.24, 0.4507, 0.2333, 0.4607, 0.1975, 0.4814, 0.2091, 0.4814, 0.2091, 0.4607, 0.1975, 0.4847, 0.1549, 0.5067, 0.1723, 0.5067, 0.1723, 0.4847, 0.1549, 0.5324, 0.1328, 0.5416, 0.1465, 0.7838, 0.6901, 0.7878, 0.6544, 0.8492, 0.6646, 0.8466, 0.6949, 0.5416, 0.1465, 0.5324, 0.1328, 0.58, 0.09925, 0.6062, 0.1144, 0.05865, 0.9921, 0.05459, 0.9847, 0.08548, 0.9821, 0.6062, 0.1144, 0.58, 0.09925, 0.6375, 0.07095, 0.6504, 0.08121, 0.7147, 0.5365, 0.7204, 0.5242, 0.7471, 0.5442, 0.05459, 0.9847, 0.07681, 0.9659, 0.08548, 0.9821, 0.0462, 0.964, 0.0319, 0.9618, 0.04193, 0.951, 0.7262, 0.5137, 0.7591, 0.5222, 0.7204, 0.5242, 0.7262, 0.5137, 0.7141, 0.5054, 0.732, 0.5052, 0.7471, 0.5442, 0.7204, 0.5242, 0.7591, 0.5222, 0.05044, 0.9753, 0.03607, 0.9741, 0.0462, 0.964, 0.7204, 0.5242, 0.7028, 0.5267, 0.7085, 0.5151, 0.7085, 0.5151, 0.7141, 0.5054, 0.7262, 0.5137, 0.7204, 0.5242, 0.7085, 0.5151, 0.7262, 0.5137, 0.7471, 0.5442, 0.7591, 0.5222, 0.8245, 0.5395, 0.8173, 0.5605, 0.8923, 0.5748, 0.904, 0.5601, 0.9664, 0.565, 0.9452, 0.5943, 0.9452, 0.5943, 0.9664, 0.565, 0.9992, 0.582, 0.9883, 0.5972, 0.4846, 0.2437, 0.476, 0.24, 0.4814, 0.2091, 0.4945, 0.2096, 0.4945, 0.2096, 0.4814, 0.2091, 0.5067, 0.1723, 0.5181, 0.1823, 0.2245, 0.8859, 0.2313, 0.8975, 0.1935, 0.9243, 0.1799, 0.9046, 0.7853, 0.7197, 0.7838, 0.6901, 0.8466, 0.6949, 0.8466, 0.7272, 0.1799, 0.9046, 0.1935, 0.9243, 0.1277, 0.9525, 0.1208, 0.923, 0.05044, 0.9753, 0.0462, 0.964, 0.07681, 0.9659, 0.1208, 0.923, 0.1277, 0.9525, 0.07681, 0.9659, 0.06792, 0.9422, 0.7038, 0.5661, 0.7091, 0.5505, 0.7357, 0.5728, 0.0462, 0.964, 0.06792, 0.9422, 0.07681, 0.9659, 0.03767, 0.9362, 0.02353, 0.9319, 0.03349, 0.92, 0.7147, 0.5365, 0.7471, 0.5442, 0.7091, 0.5505, 0.7147, 0.5365, 0.7028, 0.5267, 0.7204, 0.5242, 0.7357, 0.5728, 0.7091, 0.5505, 0.7471, 0.5442, 0.04193, 0.951, 0.0277, 0.9477, 0.03767, 0.9362, 0.7091, 0.5505, 0.6919, 0.5551, 0.6973, 0.54, 0.6973, 0.54, 0.7028, 0.5267, 0.7147, 0.5365, 0.7091, 0.5505, 0.6973, 0.54, 0.7147, 0.5365, 0.7357, 0.5728, 0.7471, 0.5442, 0.8173, 0.5605, 0.7997, 0.5874, 0.8722, 0.606, 0.8923, 0.5748, 0.9452, 0.5943, 0.9306, 0.6168, 0.9306, 0.6168, 0.9452, 0.5943, 0.9883, 0.5972, 0.9628, 0.6195, 0.5025, 0.2585, 0.4846, 0.2437, 0.4945, 0.2096, 0.5146, 0.213, 0.2369, 0.8544, 0.2559, 0.8799, 0.2245, 0.8859, 0.2066, 0.8725, 0.2066, 0.8725, 0.2245, 0.8859, 0.1799, 0.9046, 0.166, 0.8769, 0.7855, 0.7619, 0.7853, 0.7197, 0.8466, 0.7272, 0.851, 0.7582, 0.166, 0.8769, 0.1799, 0.9046, 0.1208, 0.923, 0.1173, 0.9021, 0.04193, 0.951, 0.03767, 0.9362, 0.06792, 0.9422, 0.1173, 0.9021, 0.1208, 0.923, 0.06792, 0.9422, 0.05918, 0.9124, 0.6943, 0.6014, 0.6988, 0.5831, 0.7259, 0.6067, 0.03767, 0.9362, 0.05918, 0.9124, 0.06792, 0.9422, 0.02946, 0.9025, 0.01558, 0.8964, 0.02566, 0.8838, 0.7038, 0.5661, 0.7357, 0.5728, 0.6988, 0.5831, 0.7038, 0.5661, 0.6919, 0.5551, 0.7091, 0.5505, 0.7259, 0.6067, 0.6988, 0.5831, 0.7357, 0.5728, 0.03349, 0.92, 0.01946, 0.9148, 0.02946, 0.9025, 0.6988, 0.5831, 0.6821, 0.5896, 0.6869, 0.5717, 0.6869, 0.5717, 0.6919, 0.5551, 0.7038, 0.5661, 0.6988, 0.5831, 0.6869, 0.5717, 0.7038, 0.5661, 0.7259, 0.6067, 0.7357, 0.5728, 0.7997, 0.5874, 0.7954, 0.6218, 0.8669, 0.6303, 0.8722, 0.606, 0.9306, 0.6168, 0.9179, 0.6423, 0.9179, 0.6423, 0.9306, 0.6168, 0.9628, 0.6195, 0.9527, 0.6452, 0.2476, 0.8279, 0.2671, 0.8531, 0.2369, 0.8544, 0.2337, 0.8311, 0.2337, 0.8311, 0.2369, 0.8544, 0.2066, 0.8725, 0.2029, 0.8347, 0.2029, 0.8347, 0.2066, 0.8725, 0.166, 0.8769, 0.1593, 0.8569, 0.7911, 0.8103, 0.7855, 0.7619, 0.851, 0.7582, 0.8514, 0.7899, 0.1593, 0.8569, 0.166, 0.8769, 0.1173, 0.9021, 0.1064, 0.8724, 0.03349, 0.92, 0.02946, 0.9025, 0.05918, 0.9124, 0.1064, 0.8724, 0.1173, 0.9021, 0.05918, 0.9124, 0.05115, 0.8775, 0.6868, 0.6409, 0.6902, 0.6207, 0.7182, 0.6445, 0.02946, 0.9025, 0.05115, 0.8775, 0.05918, 0.9124, 0.02218, 0.8641, 0.008703, 0.8564, 0.01911, 0.8437, 0.6943, 0.6014, 0.7259, 0.6067, 0.6902, 0.6207, 0.6943, 0.6014, 0.6821, 0.5896, 0.6988, 0.5831, 0.7182, 0.6445, 0.6902, 0.6207, 0.7259, 0.6067, 0.02566, 0.8838, 0.01197, 0.8768, 0.02218, 0.8641, 0.6902, 0.6207, 0.6742, 0.6289, 0.6779, 0.6087, 0.6779, 0.6087, 0.6821, 0.5896, 0.6943, 0.6014, 0.6902, 0.6207, 0.6779, 0.6087, 0.6943, 0.6014, 0.7182, 0.6445, 0.7259, 0.6067, 0.7954, 0.6218, 0.7878, 0.6544, 0.8492, 0.6646, 0.8669, 0.6303, 0.9179, 0.6423, 0.9068, 0.6666, 0.9068, 0.6666, 0.9179, 0.6423, 0.9527, 0.6452, 0.9359, 0.6694, 0.9359, 0.6694, 0.9527, 0.6452, 0.9678, 0.6459, 0.9587, 0.6701, 0.2251, 0.8065, 0.2337, 0.8311, 0.2029, 0.8347, 0.1946, 0.8091, 0.1946, 0.8091, 0.2029, 0.8347, 0.1593, 0.8569, 0.1485, 0.8122, 0.7977, 0.8313, 0.7911, 0.8103, 0.8514, 0.7899, 0.8663, 0.8202, 0.1485, 0.8122, 0.1593, 0.8569, 0.1064, 0.8724, 0.09911, 0.8293, 0.02566, 0.8838, 0.02218, 0.8641, 0.05115, 0.8775, 0.09911, 0.8293, 0.1064, 0.8724, 0.05115, 0.8775, 0.04449, 0.839, 0.6822, 0.6831, 0.6841, 0.6617, 0.7134, 0.685, 0.02218, 0.8641, 0.04449, 0.839, 0.05115, 0.8775, 0.01651, 0.8227, 0.003535, 0.8137, 0.01444, 0.8013, 0.6868, 0.6409, 0.7182, 0.6445, 0.6841, 0.6617, 0.6868, 0.6409, 0.6742, 0.6289, 0.6902, 0.6207, 0.7134, 0.685, 0.6841, 0.6617, 0.7182, 0.6445, 0.01911, 0.8437, 0.005869, 0.8353, 0.01651, 0.8227, 0.6841, 0.6617, 0.6689, 0.6713, 0.6712, 0.6498, 0.6712, 0.6498, 0.6742, 0.6289, 0.6868, 0.6409, 0.6841, 0.6617, 0.6712, 0.6498, 0.6868, 0.6409, 0.7134, 0.685, 0.7182, 0.6445, 0.7878, 0.6544, 0.7838, 0.6901, 0.8466, 0.6949, 0.8492, 0.6646, 0.9068, 0.6666, 0.9033, 0.6966, 0.9033, 0.6966, 0.9068, 0.6666, 0.9359, 0.6694, 0.9376, 0.6993, 0.9376, 0.6993, 0.9359, 0.6694, 0.9587, 0.6701, 0.9564, 0.6939, 0.2134, 0.7836, 0.2251, 0.8065, 0.1946, 0.8091, 0.1871, 0.784, 0.1871, 0.784, 0.1946, 0.8091, 0.1485, 0.8122, 0.1437, 0.7884, 0.811, 0.8554, 0.7977, 0.8313, 0.8663, 0.8202, 0.8829, 0.8474, 0.1437, 0.7884, 0.1485, 0.8122, 0.09911, 0.8293, 0.09257, 0.7898, 0.01911, 0.8437, 0.01651, 0.8227, 0.04449, 0.839, 0.09257, 0.7898, 0.09911, 0.8293, 0.04449, 0.839, 0.0398, 0.7983, 0.6809, 0.7265, 0.6811, 0.7047, 0.7121, 0.7265, 0.01651, 0.8227, 0.0398, 0.7983, 0.04449, 0.839, 0.01297, 0.7797, 0.0005725, 0.7697, 0.0121, 0.7581, 0.6822, 0.6831, 0.7134, 0.685, 0.6811, 0.7047, 0.6822, 0.6831, 0.6689, 0.6713, 0.6841, 0.6617, 0.7121, 0.7265, 0.6811, 0.7047, 0.7134, 0.685, 0.01444, 0.8013, 0.001758, 0.7917, 0.01297, 0.7797, 0.6811, 0.7047, 0.6667, 0.7154, 0.6674, 0.6932, 0.6674, 0.6932, 0.6689, 0.6713, 0.6822, 0.6831, 0.6811, 0.7047, 0.6674, 0.6932, 0.6822, 0.6831, 0.7121, 0.7265, 0.7134, 0.685, 0.7838, 0.6901, 0.7853, 0.7197, 0.8466, 0.7272, 0.8466, 0.6949, 0.9033, 0.6966, 0.8974, 0.7166, 0.8974, 0.7166, 0.9033, 0.6966, 0.9376, 0.6993, 0.9378, 0.7315, 0.9378, 0.7315, 0.9376, 0.6993, 0.9564, 0.6939, 0.9517, 0.7234, 0.224, 0.7524, 0.2134, 0.7836, 0.1871, 0.784, 0.1888, 0.7439, 0.1888, 0.7439, 0.1871, 0.784, 0.1437, 0.7884, 0.1446, 0.753, 0.8258, 0.8855, 0.811, 0.8554, 0.8829, 0.8474, 0.8931, 0.8698, 0.1446, 0.753, 0.1437, 0.7884, 0.09257, 0.7898, 0.09155, 0.7563, 0.01444, 0.8013, 0.01297, 0.7797, 0.0398, 0.7983, 0.09155, 0.7563, 0.09257, 0.7898, 0.0398, 0.7983, 0.03752, 0.757, 0.683, 0.7696, 0.6815, 0.7482, 0.7143, 0.7678, 0.01297, 0.7797, 0.03752, 0.757, 0.0398, 0.7983, 0.01186, 0.7367, 3.623e-05, 0.7261, 0.01223, 0.7157, 0.6809, 0.7265, 0.7121, 0.7265, 0.6815, 0.7482, 0.6809, 0.7265, 0.6667, 0.7154, 0.6811, 0.7047, 0.7143, 0.7678, 0.6815, 0.7482, 0.7121, 0.7265, 0.0121, 0.7581, 0.0, 0.7478, 0.01186, 0.7367, 0.6815, 0.7482, 0.6679, 0.7595, 0.6669, 0.7376, 0.6669, 0.7376, 0.6667, 0.7154, 0.6809, 0.7265, 0.6815, 0.7482, 0.6669, 0.7376, 0.6809, 0.7265, 0.7143, 0.7678, 0.7121, 0.7265, 0.7853, 0.7197, 0.7855, 0.7619, 0.851, 0.7582, 0.8466, 0.7272, 0.8974, 0.7166, 0.9049, 0.7569, 0.9049, 0.7569, 0.8974, 0.7166, 0.9378, 0.7315, 0.9362, 0.7629, 0.9362, 0.7629, 0.9378, 0.7315, 0.9517, 0.7234, 0.9545, 0.7559, 0.2232, 0.7206, 0.224, 0.7524, 0.1888, 0.7439, 0.1905, 0.7258, 0.1905, 0.7258, 0.1888, 0.7439, 0.1446, 0.753, 0.1458, 0.7222, 0.8388, 0.9021, 0.8258, 0.8855, 0.8931, 0.8698, 0.9115, 0.887, 0.1458, 0.7222, 0.1446, 0.753, 0.09155, 0.7563, 0.09051, 0.7197, 0.0121, 0.7581, 0.01186, 0.7367, 0.03752, 0.757, 0.09051, 0.7197, 0.09155, 0.7563, 0.03752, 0.757, 0.03777, 0.7164, 0.6882, 0.8107, 0.6852, 0.7905, 0.7198, 0.8072, 0.01186, 0.7367, 0.03777, 0.7164, 0.03752, 0.757, 0.01317, 0.6952, 0.001833, 0.6846, 0.01465, 0.6756, 0.683, 0.7696, 0.7143, 0.7678, 0.6852, 0.7905, 0.683, 0.7696, 0.6679, 0.7595, 0.6815, 0.7482, 0.7198, 0.8072, 0.6852, 0.7905, 0.7143, 0.7678, 0.01223, 0.7157, 0.0006608, 0.705, 0.01317, 0.6952, 0.6852, 0.7905, 0.6724, 0.8021, 0.6698, 0.7811, 0.6698, 0.7811, 0.6679, 0.7595, 0.683, 0.7696, 0.6852, 0.7905, 0.6698, 0.7811, 0.683, 0.7696, 0.7198, 0.8072, 0.7143, 0.7678, 0.7855, 0.7619, 0.7911, 0.8103, 0.8514, 0.7899, 0.851, 0.7582, 0.9049, 0.7569, 0.904, 0.7905, 0.904, 0.7905, 0.9049, 0.7569, 0.9362, 0.7629, 0.9435, 0.7817, 0.9435, 0.7817, 0.9362, 0.7629, 0.9545, 0.7559, 0.9554, 0.7806, 0.2247, 0.696, 0.2232, 0.7206, 0.1905, 0.7258, 0.1949, 0.6922, 0.1949, 0.6922, 0.1905, 0.7258, 0.1458, 0.7222, 0.1497, 0.6999, 0.2833, 0.4015, 0.2695, 0.4128, 0.2716, 0.3226, 0.2833, 0.3074, 0.1497, 0.6999, 0.1458, 0.7222, 0.09051, 0.7197, 0.09441, 0.6834, 0.01223, 0.7157, 0.01317, 0.6952, 0.03777, 0.7164, 0.09441, 0.6834, 0.09051, 0.7197, 0.03777, 0.7164, 0.04039, 0.678, 0.696, 0.8484, 0.6918, 0.8301, 0.7279, 0.8434, 0.01317, 0.6952, 0.04039, 0.678, 0.03777, 0.7164, 0.01659, 0.6569, 0.005595, 0.6465, 0.01894, 0.6393, 0.6882, 0.8107, 0.7198, 0.8072, 0.6918, 0.8301, 0.6882, 0.8107, 0.6724, 0.8021, 0.6852, 0.7905, 0.7279, 0.8434, 0.6918, 0.8301, 0.7198, 0.8072, 0.01465, 0.6756, 0.003499, 0.665, 0.01659, 0.6569, 0.6918, 0.8301, 0.6795, 0.8414, 0.6756, 0.8222, 0.6756, 0.8222, 0.6724, 0.8021, 0.6882, 0.8107, 0.6918, 0.8301, 0.6756, 0.8222, 0.6882, 0.8107, 0.7279, 0.8434, 0.7198, 0.8072, 0.7911, 0.8103, 0.7977, 0.8313, 0.8663, 0.8202, 0.8514, 0.7899, 0.904, 0.7905, 0.9215, 0.8095, 0.9215, 0.8095, 0.904, 0.7905, 0.9435, 0.7817, 0.9551, 0.8152, 0.9551, 0.8152, 0.9435, 0.7817, 0.9554, 0.7806, 0.98, 0.8072, 0.2316, 0.6729, 0.2247, 0.696, 0.1949, 0.6922, 0.1987, 0.6705, 0.1987, 0.6705, 0.1949, 0.6922, 0.1497, 0.6999, 0.1551, 0.6643, 0.3038, 0.3911, 0.2833, 0.4015, 0.2833, 0.3074, 0.2967, 0.2902, 0.1551, 0.6643, 0.1497, 0.6999, 0.09441, 0.6834, 0.1037, 0.6519, 0.01465, 0.6756, 0.01659, 0.6569, 0.04039, 0.678, 0.1037, 0.6519, 0.09441, 0.6834, 0.04039, 0.678, 0.04496, 0.6432, 0.7056, 0.8812, 0.7007, 0.8655, 0.7379, 0.8749, 0.01659, 0.6569, 0.04496, 0.6432, 0.04039, 0.678, 0.02162, 0.623, 0.0108, 0.6135, 0.02456, 0.6082, 0.696, 0.8484, 0.7279, 0.8434, 0.7007, 0.8655, 0.696, 0.8484, 0.6795, 0.8414, 0.6918, 0.8301, 0.7379, 0.8749, 0.7007, 0.8655, 0.7279, 0.8434, 0.01894, 0.6393, 0.008051, 0.6293, 0.02162, 0.623, 0.7007, 0.8655, 0.6886, 0.8761, 0.6838, 0.8594, 0.6838, 0.8594, 0.6795, 0.8414, 0.696, 0.8484, 0.7007, 0.8655, 0.6838, 0.8594, 0.696, 0.8484, 0.7379, 0.8749, 0.7279, 0.8434, 0.7977, 0.8313, 0.811, 0.8554, 0.8829, 0.8474, 0.8663, 0.8202, 0.9215, 0.8095, 0.9404, 0.8438, 0.9404, 0.8438, 0.9215, 0.8095, 0.9551, 0.8152, 0.964, 0.835, 0.2432, 0.2517, 0.2262, 0.2597, 0.2085, 0.2297, 0.2167, 0.2254, 0.2413, 0.6586, 0.2316, 0.6729, 0.1987, 0.6705, 0.2073, 0.6475, 0.2073, 0.6475, 0.1987, 0.6705, 0.1551, 0.6643, 0.1632, 0.6384, 0.3076, 0.3681, 0.3038, 0.3911, 0.2967, 0.2902, 0.3121, 0.2682, 0.1632, 0.6384, 0.1551, 0.6643, 0.1037, 0.6519, 0.1082, 0.6291, 0.01894, 0.6393, 0.02162, 0.623, 0.04496, 0.6432, 0.1082, 0.6291, 0.1037, 0.6519, 0.04496, 0.6432, 0.05092, 0.6133, 0.7163, 0.9077, 0.7109, 0.8953, 0.7492, 0.9005, 0.02162, 0.623, 0.05092, 0.6133, 0.04496, 0.6432, 0.0277, 0.595, 0.0169, 0.5867, 0.031, 0.5836, 0.7056, 0.8812, 0.7379, 0.8749, 0.7109, 0.8953, 0.7056, 0.8812, 0.6886, 0.8761, 0.7007, 0.8655, 0.7492, 0.9005, 0.7109, 0.8953, 0.7379, 0.8749, 0.02456, 0.6082, 0.01377, 0.5992, 0.0277, 0.595, 0.7109, 0.8953, 0.6988, 0.9047, 0.6936, 0.8912, 0.6936, 0.8912, 0.6886, 0.8761, 0.7056, 0.8812, 0.7109, 0.8953, 0.6936, 0.8912, 0.7056, 0.8812, 0.7492, 0.9005, 0.7379, 0.8749, 0.811, 0.8554, 0.8258, 0.8855, 0.8931, 0.8698, 0.8829, 0.8474, 0.9404, 0.8438, 0.9538, 0.849, 0.9538, 0.849, 0.9404, 0.8438, 0.964, 0.835, 0.9864, 0.8485, 0.2457, 0.2273, 0.2432, 0.2517, 0.2167, 0.2254, 0.2178, 0.1991, 0.2508, 0.633, 0.2413, 0.6586, 0.2073, 0.6475, 0.2193, 0.6281, 0.2193, 0.6281, 0.2073, 0.6475, 0.1632, 0.6384, 0.1724, 0.6139, 0.35, 0.8305, 0.3327, 0.8521, 0.3482, 0.7552, 0.3613, 0.7429, 0.1724, 0.6139, 0.1632, 0.6384, 0.1082, 0.6291, 0.1104, 0.6005, 0.02456, 0.6082, 0.0277, 0.595, 0.05092, 0.6133, 0.1104, 0.6005, 0.1082, 0.6291, 0.05092, 0.6133, 0.05777, 0.5896, 0.7276, 0.9268, 0.7219, 0.9182, 0.761, 0.9191, 0.0277, 0.595, 0.05777, 0.5896, 0.05092, 0.6133, 0.03439, 0.574, 0.0235, 0.5673, 0.03787, 0.5664, 0.7163, 0.9077, 0.7492, 0.9005, 0.7219, 0.9182, 0.7163, 0.9077, 0.6988, 0.9047, 0.7109, 0.8953, 0.761, 0.9191, 0.7219, 0.9182, 0.7492, 0.9005, 0.031, 0.5836, 0.02016, 0.576, 0.03439, 0.574, 0.7219, 0.9182, 0.7097, 0.9261, 0.7042, 0.9163, 0.7042, 0.9163, 0.6988, 0.9047, 0.7163, 0.9077, 0.7219, 0.9182, 0.7042, 0.9163, 0.7163, 0.9077, 0.761, 0.9191, 0.7492, 0.9005, 0.8258, 0.8855, 0.8388, 0.9021, 0.9115, 0.887, 0.8931, 0.8698, 0.9538, 0.849, 0.9607, 0.8748, 0.9607, 0.8748, 0.9538, 0.849, 0.9864, 0.8485, 0.9992, 0.8603, 0.2477, 0.2139, 0.2457, 0.2273, 0.2178, 0.1991, 0.2313, 0.1904, 0.2671, 0.6089, 0.2508, 0.633, 0.2193, 0.6281, 0.2295, 0.6224, 0.2703, 0.6976, 0.2819, 0.7102, 0.2819, 0.7682, 0.2671, 0.7565, 0.3693, 0.8202, 0.35, 0.8305, 0.3613, 0.7429, 0.385, 0.722, 0.182, 0.6044, 0.1724, 0.6139, 0.1104, 0.6005, 0.1239, 0.5806, 0.031, 0.5836, 0.03439, 0.574, 0.05777, 0.5896, 0.1239, 0.5806, 0.1104, 0.6005, 0.05777, 0.5896, 0.06512, 0.573, 0.2857, 0.5382, 0.28, 0.5447, 0.2838, 0.4959, 0.03439, 0.574, 0.06512, 0.573, 0.05777, 0.5896, 0.01339, 0.2722, 0.001447, 0.2722, 0.01421, 0.2624, 0.7276, 0.9268, 0.761, 0.9191, 0.7332, 0.9333, 0.7276, 0.9268, 0.7097, 0.9261, 0.7219, 0.9182, 0.2838, 0.4959, 0.28, 0.5447, 0.2725, 0.5092, 0.01259, 0.2814, 0.0007193, 0.2816, 0.01339, 0.2722, 0.28, 0.5447, 0.2847, 0.5604, 0.2791, 0.5664, 0.7152, 0.9337, 0.7097, 0.9261, 0.7276, 0.9268, 0.7332, 0.9333, 0.7152, 0.9337, 0.7276, 0.9268, 0.2838, 0.4959, 0.2725, 0.5092, 0.2695, 0.4128, 0.2833, 0.4015, 0.2833, 0.3074, 0.2716, 0.3226, 0.2677, 0.2615, 0.2819, 0.2318, 0.2819, 0.2318, 0.2677, 0.2615, 0.2477, 0.2139, 0.2626, 0.1866, 0.2626, 0.1866, 0.2477, 0.2139, 0.2313, 0.1904, 0.2364, 0.173, 0.2364, 0.173, 0.2313, 0.1904, 0.1924, 0.1911, 0.1976, 0.1678, 0.3049, 0.7874, 0.2908, 0.7764, 0.2942, 0.7158, 0.3049, 0.7256, 0.3926, 0.7951, 0.3693, 0.8202, 0.385, 0.722, 0.3989, 0.7036, 0.152, 0.1933, 0.1462, 0.2089, 0.09356, 0.2439, 0.096, 0.2197, 0.01259, 0.2814, 0.01339, 0.2722, 0.03835, 0.2695, 0.096, 0.2197, 0.09356, 0.2439, 0.03835, 0.2695, 0.04036, 0.25, 0.2975, 0.524, 0.2916, 0.5314, 0.2956, 0.4808, 0.01339, 0.2722, 0.04036, 0.25, 0.03835, 0.2695, 0.01508, 0.2522, 0.003016, 0.2519, 0.01601, 0.2414, 0.2857, 0.5382, 0.2838, 0.4959, 0.2916, 0.5314, 0.2857, 0.5382, 0.2847, 0.5604, 0.28, 0.5447, 0.2956, 0.4808, 0.2916, 0.5314, 0.2838, 0.4959, 0.01421, 0.2624, 0.002203, 0.2623, 0.01508, 0.2522, 0.2916, 0.5314, 0.2963, 0.5471, 0.2904, 0.554, 0.2904, 0.554, 0.2847, 0.5604, 0.2857, 0.5382, 0.2916, 0.5314, 0.2904, 0.554, 0.2857, 0.5382, 0.2956, 0.4808, 0.2838, 0.4959, 0.2833, 0.4015, 0.3038, 0.3911, 0.2967, 0.2902, 0.2833, 0.3074, 0.2819, 0.2318, 0.2884, 0.212, 0.9762, 0.3868, 0.9635, 0.3824, 0.9588, 0.3462, 0.8678, 0.364, 0.867, 0.3271, 0.8853, 0.3657, 0.2884, 0.212, 0.2819, 0.2318, 0.2626, 0.1866, 0.2741, 0.1636, 0.9496, 0.3782, 0.9347, 0.3744, 0.9311, 0.3378, 0.2741, 0.1636, 0.2626, 0.1866, 0.2364, 0.173, 0.2348, 0.1474, 0.2348, 0.1474, 0.2364, 0.173, 0.1976, 0.1678, 0.1987, 0.1357, 0.1987, 0.1357, 0.1976, 0.1678, 0.152, 0.1933, 0.1567, 0.1621, 0.4138, 0.7945, 0.3926, 0.7951, 0.3989, 0.7036, 0.4221, 0.6918, 0.1567, 0.1621, 0.152, 0.1933, 0.096, 0.2197, 0.1, 0.1987, 0.9189, 0.3709, 0.9024, 0.368, 0.9001, 0.3313, 0.01421, 0.2624, 0.01508, 0.2522, 0.04036, 0.25, 0.1, 0.1987, 0.096, 0.2197, 0.04036, 0.25, 0.04256, 0.2284, 0.3096, 0.508, 0.3035, 0.5163, 0.3077, 0.464, 0.8322, 0.3627, 0.833, 0.3259, 0.8501, 0.363, 0.01508, 0.2522, 0.04256, 0.2284, 0.04036, 0.25, 0.01704, 0.2302, 0.004921, 0.2298, 0.0182, 0.2186, 0.2975, 0.524, 0.2956, 0.4808, 0.3035, 0.5163, 0.2975, 0.524, 0.2963, 0.5471, 0.2916, 0.5314, 0.3077, 0.464, 0.3035, 0.5163, 0.2956, 0.4808, 0.01601, 0.2414, 0.003912, 0.241, 0.01704, 0.2302, 0.3035, 0.5163, 0.3083, 0.5319, 0.3023, 0.5397, 0.3023, 0.5397, 0.2963, 0.5471, 0.2975, 0.524, 0.3035, 0.5163, 0.3023, 0.5397, 0.2975, 0.524, 0.3077, 0.464, 0.2956, 0.4808, 0.3038, 0.3911, 0.3076, 0.3681, 0.3121, 0.2682, 0.2967, 0.2902, 0.2884, 0.212, 0.3009, 0.1901, 0.3009, 0.1901, 0.2884, 0.212, 0.2741, 0.1636, 0.2765, 0.1423, 0.2765, 0.1423, 0.2741, 0.1636, 0.2348, 0.1474, 0.2528, 0.1193, 0.2528, 0.1193, 0.2348, 0.1474, 0.1987, 0.1357, 0.2089, 0.119, 0.2089, 0.119, 0.1987, 0.1357, 0.1567, 0.1621, 0.1616, 0.1371, 0.5338, 0.7796, 0.5032, 0.7764, 0.503, 0.6832, 0.5278, 0.6777, 0.4422, 0.7791, 0.4138, 0.7945, 0.4221, 0.6918, 0.4478, 0.6821, 0.1616, 0.1371, 0.1567, 0.1621, 0.1, 0.1987, 0.1023, 0.1696, 0.01601, 0.2414, 0.01704, 0.2302, 0.04256, 0.2284, 0.1023, 0.1696, 0.1, 0.1987, 0.04256, 0.2284, 0.04513, 0.2052, 0.3215, 0.4904, 0.3156, 0.4994, 0.3197, 0.4457, 0.01704, 0.2302, 0.04513, 0.2052, 0.04256, 0.2284, 0.01949, 0.2068, 0.007363, 0.2062, 0.02094, 0.1947, 0.3096, 0.508, 0.3077, 0.464, 0.3156, 0.4994, 0.3096, 0.508, 0.3083, 0.5319, 0.3035, 0.5163, 0.3197, 0.4457, 0.3156, 0.4994, 0.3077, 0.464, 0.0182, 0.2186, 0.006066, 0.2181, 0.01949, 0.2068, 0.3156, 0.4994, 0.3203, 0.5149, 0.3143, 0.5236, 0.3143, 0.5236, 0.3083, 0.5319, 0.3096, 0.508, 0.02162, 0.623, 0.02456, 0.6082, 0.05092, 0.6133, 0.3156, 0.4994, 0.3143, 0.5236, 0.3096, 0.508, 0.3197, 0.4457, 0.3077, 0.464, 0.3076, 0.3681, 0.3219, 0.3407, 0.01508, 0.2522, 0.01601, 0.2414, 0.04256, 0.2284, 0.3206, 0.2518, 0.3121, 0.2682, 0.3009, 0.1901, 0.3087, 0.1659, 0.3087, 0.1659, 0.3009, 0.1901, 0.2765, 0.1423, 0.2925, 0.1118, 0.2925, 0.1118, 0.2765, 0.1423, 0.2528, 0.1193, 0.2625, 0.09744, 0.0277, 0.595, 0.031, 0.5836, 0.05777, 0.5896, 0.01704, 0.2302, 0.0182, 0.2186, 0.04513, 0.2052, 0.2625, 0.09744, 0.2528, 0.1193, 0.2089, 0.119, 0.2198, 0.08708, 0.03439, 0.574, 0.03787, 0.5664, 0.06512, 0.573, 0.2198, 0.08708, 0.2089, 0.119, 0.1616, 0.1371, 0.1618, 0.1215, 0.01949, 0.2068, 0.02094, 0.1947, 0.04821, 0.1808, 0.4853, 0.9268, 0.4687, 0.8817, 0.5028, 0.8807, 0.1618, 0.1215, 0.1616, 0.1371, 0.1023, 0.1696, 0.1012, 0.1441, 0.0182, 0.2186, 0.01949, 0.2068, 0.04513, 0.2052, 0.1012, 0.1441, 0.1023, 0.1696, 0.04513, 0.2052, 0.04821, 0.1808, 0.3472, 0.9639, 0.3371, 0.9703, 0.3531, 0.9192, 0.01949, 0.2068, 0.04821, 0.1808, 0.04513, 0.2052, 0.01339, 0.2722, 0.01421, 0.2624, 0.04036, 0.25, 0.9977, 0.3959, 0.9954, 0.4102, 0.9876, 0.3913, 0.3285, 0.9769, 0.335, 0.933, 0.3371, 0.9703, 0.3215, 0.4904, 0.3203, 0.5149, 0.3156, 0.4994, 0.3531, 0.9192, 0.3371, 0.9703, 0.335, 0.933, 0.02094, 0.1947, 0.008819, 0.1941, 0.02254, 0.1825, 0.3371, 0.9703, 0.3393, 0.9872, 0.3298, 0.9935, 0.3298, 0.9935, 0.3219, 1.0, 0.3285, 0.9769, 0.3371, 0.9703, 0.3298, 0.9935, 0.3285, 0.9769, 0.3531, 0.9192, 0.335, 0.933, 0.35, 0.8305, 0.3693, 0.8202, 0.385, 0.722, 0.3613, 0.7429, 0.3746, 0.6574, 0.3885, 0.6349, 0.3199, 0.1388, 0.3087, 0.1659, 0.2925, 0.1118, 0.304, 0.09322, 0.304, 0.09322, 0.2925, 0.1118, 0.2625, 0.09744, 0.2684, 0.06503, 0.2684, 0.06503, 0.2625, 0.09744, 0.2198, 0.08708, 0.2218, 0.07624, 0.946, 0.1368, 0.9582, 0.141, 0.973, 0.2176, 0.952, 0.2008, 0.952, 0.2008, 0.973, 0.2176, 0.9921, 0.293, 0.9643, 0.279, 0.02094, 0.1947, 0.02254, 0.1825, 0.04821, 0.1808, 0.9643, 0.279, 0.9921, 0.293, 1.0, 0.3652, 0.9821, 0.3555, 0.3716, 0.9516, 0.3587, 0.9576, 0.3766, 0.9064, 0.02254, 0.1825, 0.05183, 0.1562, 0.04821, 0.1808, 0.9762, 0.3868, 0.9721, 0.4013, 0.9635, 0.3824, 0.3472, 0.9639, 0.3531, 0.9192, 0.3587, 0.9576, 0.3472, 0.9639, 0.3393, 0.9872, 0.3371, 0.9703, 0.3766, 0.9064, 0.3587, 0.9576, 0.3531, 0.9192, 0.9876, 0.3913, 0.9844, 0.4057, 0.9762, 0.3868, 0.3587, 0.9576, 0.3627, 0.9749, 0.3503, 0.9809, 0.3503, 0.9809, 0.3393, 0.9872, 0.3472, 0.9639, 0.3587, 0.9576, 0.3503, 0.9809, 0.3472, 0.9639, 0.3766, 0.9064, 0.3531, 0.9192, 0.3693, 0.8202, 0.3926, 0.7951, 0.03767, 0.9362, 0.03349, 0.92, 0.05918, 0.9124, 0.01297, 0.7797, 0.0121, 0.7581, 0.03752, 0.757, 0.3989, 0.7036, 0.385, 0.722, 0.3885, 0.6349, 0.4005, 0.6242, 0.02946, 0.9025, 0.02566, 0.8838, 0.05115, 0.8775, 0.4005, 0.6242, 0.3885, 0.6349, 0.39, 0.5869, 0.414, 0.5629, 0.01186, 0.7367, 0.01223, 0.7157, 0.03777, 0.7164, 0.3115, 0.06272, 0.304, 0.09322, 0.2684, 0.06503, 0.2687, 0.03646, 0.2687, 0.03646, 0.2684, 0.06503, 0.2218, 0.07624, 0.23, 0.04266, 0.23, 0.04266, 0.2218, 0.07624, 0.1702, 0.09058, 0.1742, 0.05903, 0.02218, 0.8641, 0.01911, 0.8437, 0.04449, 0.839, 0.01317, 0.6952, 0.01465, 0.6756, 0.04039, 0.678, 0.1742, 0.05903, 0.1702, 0.09058, 0.1119, 0.1285, 0.1186, 0.09704, 0.01651, 0.8227, 0.01444, 0.8013, 0.0398, 0.7983, 0.9876, 0.3913, 0.9762, 0.3868, 0.9821, 0.3555, 0.9398, 0.2644, 0.9643, 0.279, 0.9821, 0.3555, 0.9588, 0.3462, 0.4005, 0.9409, 0.3855, 0.946, 0.4044, 0.8953, 0.01659, 0.6569, 0.01894, 0.6393, 0.04496, 0.6432, 0.9762, 0.3868, 0.9588, 0.3462, 0.9821, 0.3555, 0.9496, 0.3782, 0.9439, 0.3931, 0.9347, 0.3744, 0.3716, 0.9516, 0.3766, 0.9064, 0.3855, 0.946, 0.3716, 0.9516, 0.3627, 0.9749, 0.3587, 0.9576, 0.4044, 0.8953, 0.3855, 0.946, 0.3766, 0.9064, 0.9635, 0.3824, 0.9586, 0.3971, 0.9496, 0.3782, 0.3855, 0.946, 0.391, 0.9639, 0.3763, 0.9692, 0.3763, 0.9692, 0.3627, 0.9749, 0.3716, 0.9516, 0.3855, 0.946, 0.3763, 0.9692, 0.3716, 0.9516, 0.4044, 0.8953, 0.3766, 0.9064, 0.3926, 0.7951, 0.4138, 0.7945, 0.4221, 0.6918, 0.3989, 0.7036, 0.4005, 0.6242, 0.4287, 0.6085, 0.4287, 0.6085, 0.4005, 0.6242, 0.414, 0.5629, 0.4257, 0.5536, 0.3096, 0.05089, 0.3115, 0.06272, 0.2687, 0.03646, 0.2788, 0.02434, 0.2788, 0.02434, 0.2687, 0.03646, 0.23, 0.04266, 0.2356, 0.01839, 0.9112, 0.107, 0.9286, 0.119, 0.9457, 0.1871, 0.9164, 0.1706, 0.9164, 0.1706, 0.9457, 0.1871, 0.9398, 0.2644, 0.9171, 0.2611, 0.9635, 0.3824, 0.9496, 0.3782, 0.9588, 0.3462, 0.9171, 0.2611, 0.9398, 0.2644, 0.9588, 0.3462, 0.9311, 0.3378, 0.4329, 0.9327, 0.4164, 0.9364, 0.4355, 0.8868, 0.9496, 0.3782, 0.9311, 0.3378, 0.9588, 0.3462, 0.9189, 0.3709, 0.9119, 0.3864, 0.9024, 0.368, 0.4005, 0.9409, 0.4044, 0.8953, 0.4164, 0.9364, 0.4005, 0.9409, 0.391, 0.9639, 0.3855, 0.946, 0.4355, 0.8868, 0.4164, 0.9364, 0.4044, 0.8953, 0.9347, 0.3744, 0.9283, 0.3895, 0.9189, 0.3709, 0.4164, 0.9364, 0.4233, 0.9551, 0.4067, 0.9592, 0.4067, 0.9592, 0.391, 0.9639, 0.4005, 0.9409, 0.7181, 0.379, 0.7052, 0.3831, 0.711, 0.3472, 0.4164, 0.9364, 0.4067, 0.9592, 0.4005, 0.9409, 0.4355, 0.8868, 0.4044, 0.8953, 0.4138, 0.7945, 0.4422, 0.7791, 0.4478, 0.6821, 0.4221, 0.6918, 0.4287, 0.6085, 0.4481, 0.5973, 0.4481, 0.5973, 0.4287, 0.6085, 0.4257, 0.5536, 0.4548, 0.5396, 0.6936, 0.3873, 0.6833, 0.3916, 0.6899, 0.3562, 0.6551, 0.04884, 0.6618, 0.05447, 0.6375, 0.07095, 0.3219, 0.02836, 0.3096, 0.05089, 0.2788, 0.02434, 0.285, 0.0, 0.6083, 0.01164, 0.6167, 0.01795, 0.5907, 0.03454, 0.8828, 0.04702, 0.9109, 0.05847, 0.9112, 0.107, 0.8846, 0.1006, 0.5278, 0.6777, 0.503, 0.6832, 0.5051, 0.5961, 0.5269, 0.6038, 0.05459, 0.9847, 0.05044, 0.9753, 0.07681, 0.9659, 0.8846, 0.1006, 0.9112, 0.107, 0.9164, 0.1706, 0.8983, 0.176, 0.5366, 0.8838, 0.5209, 0.9278, 0.5028, 0.8807, 0.8983, 0.176, 0.9164, 0.1706, 0.9171, 0.2611, 0.8929, 0.2495, 0.9347, 0.3744, 0.9189, 0.3709, 0.9311, 0.3378, 0.8929, 0.2495, 0.9171, 0.2611, 0.9311, 0.3378, 0.9001, 0.3313, 0.625, 0.0243, 0.633, 0.03063, 0.6075, 0.04716, 0.0462, 0.964, 0.04193, 0.951, 0.06792, 0.9422, 0.5028, 0.8807, 0.5032, 0.9268, 0.4853, 0.9268, 0.5051, 0.5961, 0.4756, 0.5916, 0.4751, 0.534, 0.4955, 0.5267, 0.9189, 0.3709, 0.9001, 0.3313, 0.9311, 0.3378, 0.4676, 0.9278, 0.4687, 0.8817, 0.4853, 0.9268, 0.8678, 0.364, 0.8591, 0.3804, 0.8501, 0.363, 0.5032, 0.9268, 0.5028, 0.8807, 0.5209, 0.9278, 0.4853, 0.9268, 0.4943, 0.9474, 0.4761, 0.9479, 0.4761, 0.9479, 0.4581, 0.9494, 0.4676, 0.9278, 0.8436, 0.03294, 0.8635, 0.03651, 0.8634, 0.09497, 0.8427, 0.1006, 0.4853, 0.9268, 0.4761, 0.9479, 0.4676, 0.9278, 0.5028, 0.8807, 0.4687, 0.8817, 0.474, 0.7815, 0.5032, 0.7764, 0.8427, 0.1006, 0.8634, 0.09497, 0.8622, 0.1729, 0.8402, 0.1584, 0.8144, 0.3632, 0.7969, 0.3644, 0.7991, 0.3277, 0.8402, 0.1584, 0.8622, 0.1729, 0.8658, 0.2481, 0.8356, 0.245, 0.8356, 0.245, 0.8658, 0.2481, 0.867, 0.3271, 0.833, 0.3259, 0.867, 0.3271, 0.8501, 0.363, 0.833, 0.3259, 0.7797, 0.3663, 0.7631, 0.3688, 0.7668, 0.3322, 0.474, 0.7815, 0.4422, 0.7791, 0.4478, 0.6821, 0.4764, 0.6834, 0.5032, 0.7764, 0.474, 0.7815, 0.4764, 0.6834, 0.503, 0.6832, 0.7472, 0.3718, 0.7321, 0.3752, 0.737, 0.339, 0.8678, 0.364, 0.8501, 0.363, 0.867, 0.3271, 0.8144, 0.3632, 0.8048, 0.3807, 0.7969, 0.3644, 0.8501, 0.363, 0.841, 0.3798, 0.8322, 0.3627, 0.4676, 0.9278, 0.4581, 0.9494, 0.45, 0.9298, 0.4329, 0.9327, 0.4233, 0.9551, 0.4164, 0.9364, 0.45, 0.9298, 0.4355, 0.8868, 0.4687, 0.8817, 0.9024, 0.368, 0.8947, 0.3837, 0.8853, 0.3657, 0.45, 0.9298, 0.4581, 0.9494, 0.4404, 0.9518, 0.4404, 0.9518, 0.4233, 0.9551, 0.4329, 0.9327, 0.5217, 0.3869, 0.4977, 0.3805, 0.4388, 0.3228, 0.462, 0.3235, 0.45, 0.9298, 0.4404, 0.9518, 0.4329, 0.9327, 0.4687, 0.8817, 0.4355, 0.8868, 0.4422, 0.7791, 0.474, 0.7815, 0.8853, 0.3657, 0.8771, 0.3817, 0.8678, 0.364, 0.5385, 0.9298, 0.5209, 0.9278, 0.5366, 0.8838, 0.4764, 0.6834, 0.4478, 0.6821, 0.4481, 0.5973, 0.4756, 0.5916, 0.4756, 0.5916, 0.4481, 0.5973, 0.4548, 0.5396, 0.4751, 0.534, 0.4751, 0.534, 0.4548, 0.5396, 0.4556, 0.5061, 0.475, 0.4978, 0.8635, 0.03651, 0.8828, 0.04702, 0.8846, 0.1006, 0.8634, 0.09497, 0.8634, 0.09497, 0.8846, 0.1006, 0.8983, 0.176, 0.8622, 0.1729, 0.503, 0.6832, 0.4764, 0.6834, 0.4756, 0.5916, 0.5051, 0.5961, 0.8622, 0.1729, 0.8983, 0.176, 0.8929, 0.2495, 0.8658, 0.2481, 0.9024, 0.368, 0.8853, 0.3657, 0.9001, 0.3313, 0.8658, 0.2481, 0.8929, 0.2495, 0.9001, 0.3313, 0.867, 0.3271, 0.9001, 0.3313, 0.8853, 0.3657, 0.867, 0.3271, 0.5032, 0.9268, 0.4943, 0.9474, 0.4853, 0.9268, 0.8148, 0.007651, 0.8431, 0.0, 0.8436, 0.03294, 0.8156, 0.04174, 0.8322, 0.3627, 0.841, 0.3798, 0.8228, 0.3799, 0.8228, 0.3799, 0.8048, 0.3807, 0.8144, 0.3632, 0.7969, 0.3644, 0.8048, 0.3807, 0.7871, 0.3823, 0.7871, 0.3823, 0.7699, 0.3844, 0.7797, 0.3663, 0.7631, 0.3688, 0.7699, 0.3844, 0.7533, 0.3871, 0.7533, 0.3871, 0.7375, 0.3903, 0.7472, 0.3718, 0.7321, 0.3752, 0.7375, 0.3903, 0.7227, 0.3938, 0.7227, 0.3938, 0.709, 0.3977, 0.7181, 0.379, 0.7052, 0.3831, 0.709, 0.3977, 0.6965, 0.4017, 0.6965, 0.4017, 0.6854, 0.4059, 0.6936, 0.3873, 0.6833, 0.3916, 0.6854, 0.4059, 0.6758, 0.4102, 0.6157, 0.0, 0.6242, 0.006286, 0.6083, 0.01164, 0.6167, 0.01795, 0.6242, 0.006286, 0.6325, 0.01264, 0.6325, 0.01264, 0.6405, 0.01899, 0.625, 0.0243, 0.633, 0.03063, 0.6405, 0.01899, 0.6482, 0.02529, 0.6482, 0.02529, 0.6556, 0.03146, 0.6407, 0.03686, 0.648, 0.04295, 0.6556, 0.03146, 0.6627, 0.03746, 0.6627, 0.03746, 0.6694, 0.04322, 0.6551, 0.04884, 0.6618, 0.05447, 0.6694, 0.04322, 0.6758, 0.04869, 0.04419, 0.9931, 0.04018, 0.9846, 0.05459, 0.9847, 0.05044, 0.9753, 0.04018, 0.9846, 0.03607, 0.9741, 0.03607, 0.9741, 0.0319, 0.9618, 0.0462, 0.964, 0.04193, 0.951, 0.0319, 0.9618, 0.0277, 0.9477, 0.0277, 0.9477, 0.02353, 0.9319, 0.03767, 0.9362, 0.03349, 0.92, 0.02353, 0.9319, 0.01946, 0.9148, 0.01946, 0.9148, 0.01558, 0.8964, 0.02946, 0.9025, 0.02566, 0.8838, 0.01558, 0.8964, 0.01197, 0.8768, 0.01197, 0.8768, 0.008703, 0.8564, 0.02218, 0.8641, 0.01911, 0.8437, 0.008703, 0.8564, 0.005869, 0.8353, 0.005869, 0.8353, 0.003535, 0.8137, 0.01651, 0.8227, 0.01444, 0.8013, 0.003535, 0.8137, 0.001758, 0.7917, 0.001758, 0.7917, 0.0005725, 0.7697, 0.01297, 0.7797, 0.0121, 0.7581, 0.0005725, 0.7697, 0.0, 0.7478, 0.0, 0.7478, 3.623e-05, 0.7261, 0.01186, 0.7367, 0.01223, 0.7157, 3.623e-05, 0.7261, 0.0006608, 0.705, 0.0006608, 0.705, 0.001833, 0.6846, 0.01317, 0.6952, 0.01465, 0.6756, 0.001833, 0.6846, 0.003499, 0.665, 0.003499, 0.665, 0.005595, 0.6465, 0.01659, 0.6569, 0.01894, 0.6393, 0.005595, 0.6465, 0.008051, 0.6293, 0.008051, 0.6293, 0.0108, 0.6135, 0.02162, 0.623, 0.02456, 0.6082, 0.0108, 0.6135, 0.01377, 0.5992, 0.01377, 0.5992, 0.0169, 0.5867, 0.0277, 0.595, 0.031, 0.5836, 0.0169, 0.5867, 0.02016, 0.576, 0.02016, 0.576, 0.0235, 0.5673, 0.03439, 0.574, 0.01259, 0.2814, 0.0, 0.2903, 0.0007193, 0.2816, 0.0007193, 0.2816, 0.001447, 0.2722, 0.01339, 0.2722, 0.01421, 0.2624, 0.001447, 0.2722, 0.002203, 0.2623, 0.002203, 0.2623, 0.003016, 0.2519, 0.01508, 0.2522, 0.01601, 0.2414, 0.003016, 0.2519, 0.003912, 0.241, 0.003912, 0.241, 0.004921, 0.2298, 0.01704, 0.2302, 0.0182, 0.2186, 0.004921, 0.2298, 0.006066, 0.2181, 0.006066, 0.2181, 0.007363, 0.2062, 0.01949, 0.2068, 0.02094, 0.1947, 0.007363, 0.2062, 0.008819, 0.1941, 0.008819, 0.1941, 0.01043, 0.182, 0.02254, 0.1825, 0.9876, 0.3913, 0.9954, 0.4102, 0.9844, 0.4057, 0.9844, 0.4057, 0.9721, 0.4013, 0.9762, 0.3868, 0.9635, 0.3824, 0.9721, 0.4013, 0.9586, 0.3971, 0.9586, 0.3971, 0.9439, 0.3931, 0.9496, 0.3782, 0.9347, 0.3744, 0.9439, 0.3931, 0.9283, 0.3895, 0.9283, 0.3895, 0.9119, 0.3864, 0.9189, 0.3709, 0.8678, 0.364, 0.8771, 0.3817, 0.8591, 0.3804, 0.8591, 0.3804, 0.841, 0.3798, 0.8501, 0.363, 0.9024, 0.368, 0.9119, 0.3864, 0.8947, 0.3837, 0.8947, 0.3837, 0.8771, 0.3817, 0.8853, 0.3657, 0.5124, 0.9479, 0.4943, 0.9474, 0.5032, 0.9268, 0.5209, 0.9278, 0.5304, 0.9494, 0.5124, 0.9479, 0.6407, 0.03686, 0.648, 0.04295, 0.6231, 0.05945])
me_cylinder.materials.append(mat_bridge_material)
me_cylinder.use_remesh_preserve_volume = False
me_cylinder.use_remesh_preserve_attributes = False
me_cylinder.use_mirror_vertex_groups = False
me_cylinder.update()
lat_lattice = bpy.data.lattices.new('Lattice')
lat_lattice.points_v = 4
lat_lattice.points.foreach_set('co_deform', [-0.5, -0.4338, -0.5856, 0.5, -0.4338, -0.5856, -0.2081, -0.04564, -0.2081, 0.2081, -0.04564, -0.2081, -0.2081, 0.09309, -0.2081, 0.2081, 0.09309, -0.2081, -0.5, 0.3573, -0.8348, 0.5, 0.3573, -0.8348, -0.5, -0.6967, -0.3846, 0.5, -0.6967, -0.3846, -0.2081, -0.2327, 0.2081, 0.2081, -0.2327, 0.2081, -0.2081, 0.2499, 0.2081, 0.2081, 0.2499, 0.2081, -0.5, 0.6223, -0.6758, 0.5, 0.6223, -0.6758])

# ---- objects
ob_lattice = bpy.data.objects.new('Lattice', lat_lattice)
ob_bridge = bpy.data.objects.new('Bridge', me_cylinder)
ob_lamp = bpy.data.objects.new('Lamp', light_lamp)
ob_camera = bpy.data.objects.new('Camera', cam_camera)

# ---- transforms, parenting, visibility, modifiers, constraints
ob_lattice.location = (0.0, 0.0, 0.0)
ob_lattice.scale = (2.112, 2.825, 0.7585)
ob_lattice.hide_viewport = True
ob_lattice.lineart.crease_threshold = 0.0
ob_bridge.location = (-0.02458, 0.1257, 0.08578)
ob_bridge.rotation_euler = (1.571, -0.0, 0.0)
ob_bridge.scale = (1.0, 0.34, 1.59)
ob_bridge.lineart.crease_threshold = 0.0
ob_lamp.location = (4.076, 1.005, 5.904)
ob_lamp.rotation_euler = (0.6503, 0.05522, 1.866)
ob_lamp.lock_rotations_4d = False
ob_lamp.empty_display_type = 'ARROWS'
ob_lamp.color = (0.0, 0.0, 0.0, 0.0)
ob_lamp.lineart.crease_threshold = 0.0
ob_camera.location = (7.481, -6.508, 5.344)
ob_camera.rotation_euler = (1.109, 0.01082, 0.8149)
ob_camera.lock_rotations_4d = False
ob_camera.empty_display_type = 'ARROWS'
ob_camera.color = (0.0, 0.0, 0.0, 0.0)
ob_camera.display_type = 'WIRE'
ob_camera.lineart.crease_threshold = 0.0

# ---- collection membership
col_collection_1.objects.link(ob_lattice)
col_collection_1.objects.link(ob_bridge)
col_collection_1.objects.link(ob_lamp)
col_collection_1.objects.link(ob_camera)

# ---- scene / render settings (as saved in the file)
scene.camera = ob_camera
scene.frame_start = 1; scene.frame_end = 250; scene.frame_set(1)
scene.render.engine = 'CYCLES'
scene.render.resolution_percentage = 50
scene.render.dither_intensity = 0.0
scene.cycles.use_denoising = False
scene.cycles.samples = 10
scene.cycles.sampling_pattern = 'TABULATED_SOBOL'
scene.cycles.light_sampling_threshold = 0.0
scene.cycles.use_adaptive_sampling = False
scene.cycles.use_light_tree = False
scene.cycles.blur_glossy = 0.0
scene.cycles.pixel_filter_type = 'GAUSSIAN'
scene.cycles.sample_clamp_indirect = 0.0
scene.view_settings.view_transform = 'Standard'
bpy.context.view_layer.update()
